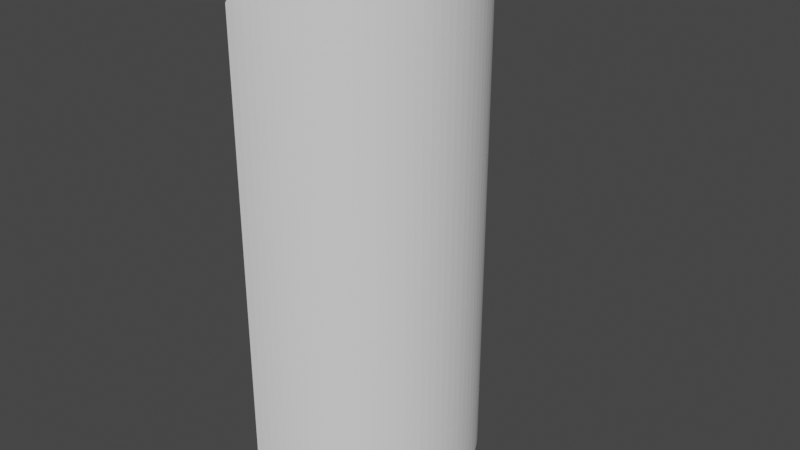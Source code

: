 # Source: HE_14.blend  (saved by Blender 3.5.10; exported with 4.5.12 LTS)
import bpy
from mathutils import Matrix  # noqa: F401  (used for matrix-valued properties, if any)

bpy.ops.wm.read_factory_settings(use_empty=True)
scene = bpy.context.scene
scene.name = 'Scene'

# ---- collections
col_collection = bpy.data.collections.new('Collection'); scene.collection.children.link(col_collection)

# ---- world
world_world = bpy.data.worlds.new('World'); scene.world = world_world
world_world.use_nodes = True; world_world.node_tree.nodes.clear()
_N = world_world.node_tree.nodes; _L = world_world.node_tree.links
n0 = _N.new('ShaderNodeOutputWorld'); n0.name = 'World Output'; n0.location = (300, 300)
n1 = _N.new('ShaderNodeBackground'); n1.name = 'Background'; n1.location = (10, 300)
n1.inputs[0].default_value = (0.05088, 0.05088, 0.05088, 1.0)
_L.new(n1.outputs[0], n0.inputs[0])
n0.is_active_output = True
world_world.color = (0.05088, 0.05088, 0.05088)
world_world.use_sun_shadow = False
world_world.sun_shadow_jitter_overblur = 0.0

# ---- meshes
me_pipe2 = bpy.data.meshes.new('pipe2')
me_pipe2.from_pydata([(0.125, 0.025, 0.0), (0.1234, 0.02495, 0.0), (0.1217, 0.02479, 0.0), (0.1202, 0.02453, 0.0), (0.1186, 0.02418, 0.0), (0.1171, 0.02373, 0.0), (0.1156, 0.02318, 0.0), (0.1142, 0.02256, 0.0), (0.1128, 0.02184, 0.0), (0.1115, 0.02105, 0.0), (0.1102, 0.02018, 0.0), (0.109, 0.01923, 0.0), (0.1079, 0.01821, 0.0), (0.1068, 0.01713, 0.0), (0.1058, 0.01598, 0.0), (0.1048, 0.01476, 0.0), (0.104, 0.0135, 0.0), (0.1032, 0.01217, 0.0), (0.1024, 0.01079, 0.0), (0.1018, 0.009371, 0.0), (0.1013, 0.007902, 0.0), (0.1008, 0.006392, 0.0), (0.1005, 0.004843, 0.0), (0.1002, 0.003259, 0.0), (0.1001, 0.001644, 0.0), (0.1, 3.062e-18, 0.0), (0.1001, -0.001644, 0.0), (0.1002, -0.003259, 0.0), (0.1005, -0.004843, 0.0), (0.1008, -0.006392, 0.0), (0.1013, -0.007902, 0.0), (0.1018, -0.009371, 0.0), (0.1024, -0.01079, 0.0), (0.1032, -0.01217, 0.0), (0.104, -0.0135, 0.0), (0.1048, -0.01476, 0.0), (0.1058, -0.01598, 0.0), (0.1068, -0.01713, 0.0), (0.1079, -0.01821, 0.0), (0.109, -0.01923, 0.0), (0.1102, -0.02018, 0.0), (0.1115, -0.02105, 0.0), (0.1128, -0.02184, 0.0), (0.1142, -0.02256, 0.0), (0.1156, -0.02318, 0.0), (0.1171, -0.02373, 0.0), (0.1186, -0.02418, 0.0), (0.1202, -0.02453, 0.0), (0.1217, -0.02479, 0.0), (0.1234, -0.02495, 0.0), (0.125, -0.025, 0.0), (0.1266, -0.02495, 0.0), (0.1283, -0.02479, 0.0), (0.1298, -0.02453, 0.0), (0.1314, -0.02418, 0.0), (0.1329, -0.02373, 0.0), (0.1344, -0.02318, 0.0), (0.1358, -0.02256, 0.0), (0.1372, -0.02184, 0.0), (0.1385, -0.02105, 0.0), (0.1398, -0.02018, 0.0), (0.141, -0.01923, 0.0), (0.1421, -0.01821, 0.0), (0.1432, -0.01713, 0.0), (0.1442, -0.01598, 0.0), (0.1452, -0.01476, 0.0), (0.146, -0.0135, 0.0), (0.1468, -0.01217, 0.0), (0.1476, -0.01079, 0.0), (0.1482, -0.009371, 0.0), (0.1487, -0.007902, 0.0), (0.1492, -0.006392, 0.0), (0.1495, -0.004843, 0.0), (0.1498, -0.003259, 0.0), (0.1499, -0.001644, 0.0), (0.15, -6.123e-18, 0.0), (0.1499, 0.001644, 0.0), (0.1498, 0.003259, 0.0), (0.1495, 0.004843, 0.0), (0.1492, 0.006392, 0.0), (0.1487, 0.007902, 0.0), (0.1482, 0.009371, 0.0), (0.1476, 0.01079, 0.0), (0.1468, 0.01217, 0.0), (0.146, 0.0135, 0.0), (0.1452, 0.01476, 0.0), (0.1442, 0.01598, 0.0), (0.1432, 0.01713, 0.0), (0.1421, 0.01821, 0.0), (0.141, 0.01923, 0.0), (0.1398, 0.02018, 0.0), (0.1385, 0.02105, 0.0), (0.1372, 0.02184, 0.0), (0.1358, 0.02256, 0.0), (0.1344, 0.02318, 0.0), (0.1329, 0.02373, 0.0), (0.1314, 0.02418, 0.0), (0.1298, 0.02453, 0.0), (0.1283, 0.02479, 0.0), (0.1266, 0.02495, 0.0), (0.125, 0.025, -1.0), (0.1234, 0.02495, -1.0), (0.1217, 0.02479, -1.0), (0.1202, 0.02453, -1.0), (0.1186, 0.02418, -1.0), (0.1171, 0.02373, -1.0), (0.1156, 0.02318, -1.0), (0.1142, 0.02256, -1.0), (0.1128, 0.02184, -1.0), (0.1115, 0.02105, -1.0), (0.1102, 0.02018, -1.0), (0.109, 0.01923, -1.0), (0.1079, 0.01821, -1.0), (0.1068, 0.01713, -1.0), (0.1058, 0.01598, -1.0), (0.1048, 0.01476, -1.0), (0.104, 0.0135, -1.0), (0.1032, 0.01217, -1.0), (0.1024, 0.01079, -1.0), (0.1018, 0.009371, -1.0), (0.1013, 0.007902, -1.0), (0.1008, 0.006392, -1.0), (0.1005, 0.004843, -1.0), (0.1002, 0.003259, -1.0), (0.1001, 0.001644, -1.0), (0.1, 3.062e-18, -1.0), (0.1001, -0.001644, -1.0), (0.1002, -0.003259, -1.0), (0.1005, -0.004843, -1.0), (0.1008, -0.006392, -1.0), (0.1013, -0.007902, -1.0), (0.1018, -0.009371, -1.0), (0.1024, -0.01079, -1.0), (0.1032, -0.01217, -1.0), (0.104, -0.0135, -1.0), (0.1048, -0.01476, -1.0), (0.1058, -0.01598, -1.0), (0.1068, -0.01713, -1.0), (0.1079, -0.01821, -1.0), (0.109, -0.01923, -1.0), (0.1102, -0.02018, -1.0), (0.1115, -0.02105, -1.0), (0.1128, -0.02184, -1.0), (0.1142, -0.02256, -1.0), (0.1156, -0.02318, -1.0), (0.1171, -0.02373, -1.0), (0.1186, -0.02418, -1.0), (0.1202, -0.02453, -1.0), (0.1217, -0.02479, -1.0), (0.1234, -0.02495, -1.0), (0.125, -0.025, -1.0), (0.1266, -0.02495, -1.0), (0.1283, -0.02479, -1.0), (0.1298, -0.02453, -1.0), (0.1314, -0.02418, -1.0), (0.1329, -0.02373, -1.0), (0.1344, -0.02318, -1.0), (0.1358, -0.02256, -1.0), (0.1372, -0.02184, -1.0), (0.1385, -0.02105, -1.0), (0.1398, -0.02018, -1.0), (0.141, -0.01923, -1.0), (0.1421, -0.01821, -1.0), (0.1432, -0.01713, -1.0), (0.1442, -0.01598, -1.0), (0.1452, -0.01476, -1.0), (0.146, -0.0135, -1.0), (0.1468, -0.01217, -1.0), (0.1476, -0.01079, -1.0), (0.1482, -0.009371, -1.0), (0.1487, -0.007902, -1.0), (0.1492, -0.006392, -1.0), (0.1495, -0.004843, -1.0), (0.1498, -0.003259, -1.0), (0.1499, -0.001644, -1.0), (0.15, -6.123e-18, -1.0), (0.1499, 0.001644, -1.0), (0.1498, 0.003259, -1.0), (0.1495, 0.004843, -1.0), (0.1492, 0.006392, -1.0), (0.1487, 0.007902, -1.0), (0.1482, 0.009371, -1.0), (0.1476, 0.01079, -1.0), (0.1468, 0.01217, -1.0), (0.146, 0.0135, -1.0), (0.1452, 0.01476, -1.0), (0.1442, 0.01598, -1.0), (0.1432, 0.01713, -1.0), (0.1421, 0.01821, -1.0), (0.141, 0.01923, -1.0), (0.1398, 0.02018, -1.0), (0.1385, 0.02105, -1.0), (0.1372, 0.02184, -1.0), (0.1358, 0.02256, -1.0), (0.1344, 0.02318, -1.0), (0.1329, 0.02373, -1.0), (0.1314, 0.02418, -1.0), (0.1298, 0.02453, -1.0), (0.1283, 0.02479, -1.0), (0.1266, 0.02495, -1.0)], [], [(77, 78, 79, 80, 81, 82, 83, 84, 85, 86, 87, 88, 89, 90, 91, 92, 93, 94, 95, 96, 97, 98, 99, 0, 1, 2, 3, 4, 5, 6, 7, 8, 9, 10, 11, 12, 13, 14, 15, 16, 17, 18, 19, 20, 21, 22, 23, 24, 25, 26, 27, 28, 29, 30, 31, 32, 33, 34, 35, 36, 37, 38, 39, 40, 41, 42, 43, 44, 45, 46, 47, 48, 49, 50, 51, 52, 53, 54, 55, 56, 57, 58, 59, 60, 61, 62, 63, 64, 65, 66, 67, 68, 69, 70, 71, 72, 73, 74, 75, 76), (177, 176, 175, 174, 173, 172, 171, 170, 169, 168, 167, 166, 165, 164, 163, 162, 161, 160, 159, 158, 157, 156, 155, 154, 153, 152, 151, 150, 149, 148, 147, 146, 145, 144, 143, 142, 141, 140, 139, 138, 137, 136, 135, 134, 133, 132, 131, 130, 129, 128, 127, 126, 125, 124, 123, 122, 121, 120, 119, 118, 117, 116, 115, 114, 113, 112, 111, 110, 109, 108, 107, 106, 105, 104, 103, 102, 101, 100, 199, 198, 197, 196, 195, 194, 193, 192, 191, 190, 189, 188, 187, 186, 185, 184, 183, 182, 181, 180, 179, 178), (1, 0, 100, 101), (0, 99, 199, 100), (2, 1, 101, 102), (99, 98, 198, 199), (3, 2, 102, 103), (98, 97, 197, 198), (4, 3, 103, 104), (97, 96, 196, 197), (5, 4, 104, 105), (96, 95, 195, 196), (6, 5, 105, 106), (95, 94, 194, 195), (7, 6, 106, 107), (94, 93, 193, 194), (8, 7, 107, 108), (93, 92, 192, 193), (9, 8, 108, 109), (92, 91, 191, 192), (10, 9, 109, 110), (91, 90, 190, 191), (11, 10, 110, 111), (90, 89, 189, 190), (12, 11, 111, 112), (89, 88, 188, 189), (13, 12, 112, 113), (88, 87, 187, 188), (14, 13, 113, 114), (87, 86, 186, 187), (15, 14, 114, 115), (86, 85, 185, 186), (85, 84, 184, 185), (16, 15, 115, 116), (84, 83, 183, 184), (17, 16, 116, 117), (83, 82, 182, 183), (18, 17, 117, 118), (82, 81, 181, 182), (19, 18, 118, 119), (81, 80, 180, 181), (20, 19, 119, 120), (80, 79, 179, 180), (21, 20, 120, 121), (79, 78, 178, 179), (22, 21, 121, 122), (78, 77, 177, 178), (23, 22, 122, 123), (77, 76, 176, 177), (24, 23, 123, 124), (76, 75, 175, 176), (25, 24, 124, 125), (26, 25, 125, 126), (75, 74, 174, 175), (74, 73, 173, 174), (27, 26, 126, 127), (73, 72, 172, 173), (28, 27, 127, 128), (72, 71, 171, 172), (29, 28, 128, 129), (71, 70, 170, 171), (30, 29, 129, 130), (70, 69, 169, 170), (31, 30, 130, 131), (69, 68, 168, 169), (32, 31, 131, 132), (68, 67, 167, 168), (33, 32, 132, 133), (67, 66, 166, 167), (34, 33, 133, 134), (66, 65, 165, 166), (35, 34, 134, 135), (65, 64, 164, 165), (36, 35, 135, 136), (64, 63, 163, 164), (37, 36, 136, 137), (63, 62, 162, 163), (38, 37, 137, 138), (62, 61, 161, 162), (39, 38, 138, 139), (61, 60, 160, 161), (40, 39, 139, 140), (60, 59, 159, 160), (41, 40, 140, 141), (59, 58, 158, 159), (42, 41, 141, 142), (58, 57, 157, 158), (43, 42, 142, 143), (57, 56, 156, 157), (44, 43, 143, 144), (56, 55, 155, 156), (45, 44, 144, 145), (55, 54, 154, 155), (46, 45, 145, 146), (54, 53, 153, 154), (47, 46, 146, 147), (53, 52, 152, 153), (48, 47, 147, 148), (52, 51, 151, 152), (49, 48, 148, 149), (50, 49, 149, 150), (51, 50, 150, 151)])
_uv = me_pipe2.uv_layers.new(name='UVMap')
_uv.uv.foreach_set('vector', [0.7778, 0.0, 0.7879, 0.0, 0.798, 0.0, 0.8081, 0.0, 0.8182, 0.0, 0.8283, 0.0, 0.8384, 0.0, 0.8485, 0.0, 0.8586, 0.0, 0.8687, 0.0, 0.8788, 0.0, 0.8889, 0.0, 0.899, 0.0, 0.9091, 0.0, 0.9192, 0.0, 0.9293, 0.0, 0.9394, 0.0, 0.9495, 0.0, 0.9596, 0.0, 0.9697, 0.0, 0.9798, 0.0, 0.9899, 0.0, 1.0, 0.0, 0.0, 0.0, 0.0101, 0.0, 0.0202, 0.0, 0.0303, 0.0, 0.0404, 0.0, 0.05051, 0.0, 0.06061, 0.0, 0.07071, 0.0, 0.08081, 0.0, 0.09091, 0.0, 0.101, 0.0, 0.1111, 0.0, 0.1212, 0.0, 0.1313, 0.0, 0.1414, 0.0, 0.1515, 0.0, 0.1616, 0.0, 0.1717, 0.0, 0.1818, 0.0, 0.1919, 0.0, 0.202, 0.0, 0.2121, 0.0, 0.2222, 0.0, 0.2323, 0.0, 0.2424, 0.0, 0.2525, 0.0, 0.2626, 0.0, 0.2727, 0.0, 0.2828, 0.0, 0.2929, 0.0, 0.303, 0.0, 0.3131, 0.0, 0.3232, 0.0, 0.3333, 0.0, 0.3434, 0.0, 0.3535, 0.0, 0.3636, 0.0, 0.3737, 0.0, 0.3838, 0.0, 0.3939, 0.0, 0.404, 0.0, 0.4141, 0.0, 0.4242, 0.0, 0.4343, 0.0, 0.4444, 0.0, 0.4545, 0.0, 0.4646, 0.0, 0.4747, 0.0, 0.4848, 0.0, 0.4949, 0.0, 0.5051, 0.0, 0.5152, 0.0, 0.5253, 0.0, 0.5354, 0.0, 0.5455, 0.0, 0.5556, 0.0, 0.5657, 0.0, 0.5758, 0.0, 0.5859, 0.0, 0.596, 0.0, 0.6061, 0.0, 0.6162, 0.0, 0.6263, 0.0, 0.6364, 0.0, 0.6465, 0.0, 0.6566, 0.0, 0.6667, 0.0, 0.6768, 0.0, 0.6869, 0.0, 0.697, 0.0, 0.7071, 0.0, 0.7172, 0.0, 0.7273, 0.0, 0.7374, 0.0, 0.7475, 0.0, 0.7576, 0.0, 0.7677, 0.0, 0.7778, 0.0, 0.7677, 0.0, 0.7576, 0.0, 0.7475, 0.0, 0.7374, 0.0, 0.7273, 0.0, 0.7172, 0.0, 0.7071, 0.0, 0.697, 0.0, 0.6869, 0.0, 0.6768, 0.0, 0.6667, 0.0, 0.6566, 0.0, 0.6465, 0.0, 0.6364, 0.0, 0.6263, 0.0, 0.6162, 0.0, 0.6061, 0.0, 0.596, 0.0, 0.5859, 0.0, 0.5758, 0.0, 0.5657, 0.0, 0.5556, 0.0, 0.5455, 0.0, 0.5354, 0.0, 0.5253, 0.0, 0.5152, 0.0, 0.5051, 0.0, 0.4949, 0.0, 0.4848, 0.0, 0.4747, 0.0, 0.4646, 0.0, 0.4545, 0.0, 0.4444, 0.0, 0.4343, 0.0, 0.4242, 0.0, 0.4141, 0.0, 0.404, 0.0, 0.3939, 0.0, 0.3838, 0.0, 0.3737, 0.0, 0.3636, 0.0, 0.3535, 0.0, 0.3434, 0.0, 0.3333, 0.0, 0.3232, 0.0, 0.3131, 0.0, 0.303, 0.0, 0.2929, 0.0, 0.2828, 0.0, 0.2727, 0.0, 0.2626, 0.0, 0.2525, 0.0, 0.2424, 0.0, 0.2323, 0.0, 0.2222, 0.0, 0.2121, 0.0, 0.202, 0.0, 0.1919, 0.0, 0.1818, 0.0, 0.1717, 0.0, 0.1616, 0.0, 0.1515, 0.0, 0.1414, 0.0, 0.1313, 0.0, 0.1212, 0.0, 0.1111, 0.0, 0.101, 0.0, 0.09091, 0.0, 0.08081, 0.0, 0.07071, 0.0, 0.06061, 0.0, 0.05051, 0.0, 0.0404, 0.0, 0.0303, 0.0, 0.0202, 0.0, 0.0101, 0.0, 0.0, 0.0, 1.0, 0.0, 0.9899, 0.0, 0.9798, 0.0, 0.9697, 0.0, 0.9596, 0.0, 0.9495, 0.0, 0.9394, 0.0, 0.9293, 0.0, 0.9192, 0.0, 0.9091, 0.0, 0.899, 0.0, 0.8889, 0.0, 0.8788, 0.0, 0.8687, 0.0, 0.8586, 0.0, 0.8485, 0.0, 0.8384, 0.0, 0.8283, 0.0, 0.8182, 0.0, 0.8081, 0.0, 0.798, 0.0, 0.7879, 0.0, 0.0101, 0.0, 0.0, 0.0, 0.0, 0.0, 0.0101, 0.0, 0.0, 0.0, 1.0, 0.0, 1.0, 0.0, 0.0, 0.0, 0.0202, 0.0, 0.0101, 0.0, 0.0101, 0.0, 0.0202, 0.0, 1.0, 0.0, 0.9899, 0.0, 0.9899, 0.0, 1.0, 0.0, 0.0303, 0.0, 0.0202, 0.0, 0.0202, 0.0, 0.0303, 0.0, 0.9899, 0.0, 0.9798, 0.0, 0.9798, 0.0, 0.9899, 0.0, 0.0404, 0.0, 0.0303, 0.0, 0.0303, 0.0, 0.0404, 0.0, 0.9798, 0.0, 0.9697, 0.0, 0.9697, 0.0, 0.9798, 0.0, 0.05051, 0.0, 0.0404, 0.0, 0.0404, 0.0, 0.05051, 0.0, 0.9697, 0.0, 0.9596, 0.0, 0.9596, 0.0, 0.9697, 0.0, 0.06061, 0.0, 0.05051, 0.0, 0.05051, 0.0, 0.06061, 0.0, 0.9596, 0.0, 0.9495, 0.0, 0.9495, 0.0, 0.9596, 0.0, 0.07071, 0.0, 0.06061, 0.0, 0.06061, 0.0, 0.07071, 0.0, 0.9495, 0.0, 0.9394, 0.0, 0.9394, 0.0, 0.9495, 0.0, 0.08081, 0.0, 0.07071, 0.0, 0.07071, 0.0, 0.08081, 0.0, 0.9394, 0.0, 0.9293, 0.0, 0.9293, 0.0, 0.9394, 0.0, 0.09091, 0.0, 0.08081, 0.0, 0.08081, 0.0, 0.09091, 0.0, 0.9293, 0.0, 0.9192, 0.0, 0.9192, 0.0, 0.9293, 0.0, 0.101, 0.0, 0.09091, 0.0, 0.09091, 0.0, 0.101, 0.0, 0.9192, 0.0, 0.9091, 0.0, 0.9091, 0.0, 0.9192, 0.0, 0.1111, 0.0, 0.101, 0.0, 0.101, 0.0, 0.1111, 0.0, 0.9091, 0.0, 0.899, 0.0, 0.899, 0.0, 0.9091, 0.0, 0.1212, 0.0, 0.1111, 0.0, 0.1111, 0.0, 0.1212, 0.0, 0.899, 0.0, 0.8889, 0.0, 0.8889, 0.0, 0.899, 0.0, 0.1313, 0.0, 0.1212, 0.0, 0.1212, 0.0, 0.1313, 0.0, 0.8889, 0.0, 0.8788, 0.0, 0.8788, 0.0, 0.8889, 0.0, 0.1414, 0.0, 0.1313, 0.0, 0.1313, 0.0, 0.1414, 0.0, 0.8788, 0.0, 0.8687, 0.0, 0.8687, 0.0, 0.8788, 0.0, 0.1515, 0.0, 0.1414, 0.0, 0.1414, 0.0, 0.1515, 0.0, 0.8687, 0.0, 0.8586, 0.0, 0.8586, 0.0, 0.8687, 0.0, 0.8586, 0.0, 0.8485, 0.0, 0.8485, 0.0, 0.8586, 0.0, 0.1616, 0.0, 0.1515, 0.0, 0.1515, 0.0, 0.1616, 0.0, 0.8485, 0.0, 0.8384, 0.0, 0.8384, 0.0, 0.8485, 0.0, 0.1717, 0.0, 0.1616, 0.0, 0.1616, 0.0, 0.1717, 0.0, 0.8384, 0.0, 0.8283, 0.0, 0.8283, 0.0, 0.8384, 0.0, 0.1818, 0.0, 0.1717, 0.0, 0.1717, 0.0, 0.1818, 0.0, 0.8283, 0.0, 0.8182, 0.0, 0.8182, 0.0, 0.8283, 0.0, 0.1919, 0.0, 0.1818, 0.0, 0.1818, 0.0, 0.1919, 0.0, 0.8182, 0.0, 0.8081, 0.0, 0.8081, 0.0, 0.8182, 0.0, 0.202, 0.0, 0.1919, 0.0, 0.1919, 0.0, 0.202, 0.0, 0.8081, 0.0, 0.798, 0.0, 0.798, 0.0, 0.8081, 0.0, 0.2121, 0.0, 0.202, 0.0, 0.202, 0.0, 0.2121, 0.0, 0.798, 0.0, 0.7879, 0.0, 0.7879, 0.0, 0.798, 0.0, 0.2222, 0.0, 0.2121, 0.0, 0.2121, 0.0, 0.2222, 0.0, 0.7879, 0.0, 0.7778, 0.0, 0.7778, 0.0, 0.7879, 0.0, 0.2323, 0.0, 0.2222, 0.0, 0.2222, 0.0, 0.2323, 0.0, 0.7778, 0.0, 0.7677, 0.0, 0.7677, 0.0, 0.7778, 0.0, 0.2424, 0.0, 0.2323, 0.0, 0.2323, 0.0, 0.2424, 0.0, 0.7677, 0.0, 0.7576, 0.0, 0.7576, 0.0, 0.7677, 0.0, 0.2525, 0.0, 0.2424, 0.0, 0.2424, 0.0, 0.2525, 0.0, 0.2626, 0.0, 0.2525, 0.0, 0.2525, 0.0, 0.2626, 0.0, 0.7576, 0.0, 0.7475, 0.0, 0.7475, 0.0, 0.7576, 0.0, 0.7475, 0.0, 0.7374, 0.0, 0.7374, 0.0, 0.7475, 0.0, 0.2727, 0.0, 0.2626, 0.0, 0.2626, 0.0, 0.2727, 0.0, 0.7374, 0.0, 0.7273, 0.0, 0.7273, 0.0, 0.7374, 0.0, 0.2828, 0.0, 0.2727, 0.0, 0.2727, 0.0, 0.2828, 0.0, 0.7273, 0.0, 0.7172, 0.0, 0.7172, 0.0, 0.7273, 0.0, 0.2929, 0.0, 0.2828, 0.0, 0.2828, 0.0, 0.2929, 0.0, 0.7172, 0.0, 0.7071, 0.0, 0.7071, 0.0, 0.7172, 0.0, 0.303, 0.0, 0.2929, 0.0, 0.2929, 0.0, 0.303, 0.0, 0.7071, 0.0, 0.697, 0.0, 0.697, 0.0, 0.7071, 0.0, 0.3131, 0.0, 0.303, 0.0, 0.303, 0.0, 0.3131, 0.0, 0.697, 0.0, 0.6869, 0.0, 0.6869, 0.0, 0.697, 0.0, 0.3232, 0.0, 0.3131, 0.0, 0.3131, 0.0, 0.3232, 0.0, 0.6869, 0.0, 0.6768, 0.0, 0.6768, 0.0, 0.6869, 0.0, 0.3333, 0.0, 0.3232, 0.0, 0.3232, 0.0, 0.3333, 0.0, 0.6768, 0.0, 0.6667, 0.0, 0.6667, 0.0, 0.6768, 0.0, 0.3434, 0.0, 0.3333, 0.0, 0.3333, 0.0, 0.3434, 0.0, 0.6667, 0.0, 0.6566, 0.0, 0.6566, 0.0, 0.6667, 0.0, 0.3535, 0.0, 0.3434, 0.0, 0.3434, 0.0, 0.3535, 0.0, 0.6566, 0.0, 0.6465, 0.0, 0.6465, 0.0, 0.6566, 0.0, 0.3636, 0.0, 0.3535, 0.0, 0.3535, 0.0, 0.3636, 0.0, 0.6465, 0.0, 0.6364, 0.0, 0.6364, 0.0, 0.6465, 0.0, 0.3737, 0.0, 0.3636, 0.0, 0.3636, 0.0, 0.3737, 0.0, 0.6364, 0.0, 0.6263, 0.0, 0.6263, 0.0, 0.6364, 0.0, 0.3838, 0.0, 0.3737, 0.0, 0.3737, 0.0, 0.3838, 0.0, 0.6263, 0.0, 0.6162, 0.0, 0.6162, 0.0, 0.6263, 0.0, 0.3939, 0.0, 0.3838, 0.0, 0.3838, 0.0, 0.3939, 0.0, 0.6162, 0.0, 0.6061, 0.0, 0.6061, 0.0, 0.6162, 0.0, 0.404, 0.0, 0.3939, 0.0, 0.3939, 0.0, 0.404, 0.0, 0.6061, 0.0, 0.596, 0.0, 0.596, 0.0, 0.6061, 0.0, 0.4141, 0.0, 0.404, 0.0, 0.404, 0.0, 0.4141, 0.0, 0.596, 0.0, 0.5859, 0.0, 0.5859, 0.0, 0.596, 0.0, 0.4242, 0.0, 0.4141, 0.0, 0.4141, 0.0, 0.4242, 0.0, 0.5859, 0.0, 0.5758, 0.0, 0.5758, 0.0, 0.5859, 0.0, 0.4343, 0.0, 0.4242, 0.0, 0.4242, 0.0, 0.4343, 0.0, 0.5758, 0.0, 0.5657, 0.0, 0.5657, 0.0, 0.5758, 0.0, 0.4444, 0.0, 0.4343, 0.0, 0.4343, 0.0, 0.4444, 0.0, 0.5657, 0.0, 0.5556, 0.0, 0.5556, 0.0, 0.5657, 0.0, 0.4545, 0.0, 0.4444, 0.0, 0.4444, 0.0, 0.4545, 0.0, 0.5556, 0.0, 0.5455, 0.0, 0.5455, 0.0, 0.5556, 0.0, 0.4646, 0.0, 0.4545, 0.0, 0.4545, 0.0, 0.4646, 0.0, 0.5455, 0.0, 0.5354, 0.0, 0.5354, 0.0, 0.5455, 0.0, 0.4747, 0.0, 0.4646, 0.0, 0.4646, 0.0, 0.4747, 0.0, 0.5354, 0.0, 0.5253, 0.0, 0.5253, 0.0, 0.5354, 0.0, 0.4848, 0.0, 0.4747, 0.0, 0.4747, 0.0, 0.4848, 0.0, 0.5253, 0.0, 0.5152, 0.0, 0.5152, 0.0, 0.5253, 0.0, 0.4949, 0.0, 0.4848, 0.0, 0.4848, 0.0, 0.4949, 0.0, 0.5051, 0.0, 0.4949, 0.0, 0.4949, 0.0, 0.5051, 0.0, 0.5152, 0.0, 0.5051, 0.0, 0.5051, 0.0, 0.5152, 0.0])
me_pipe2.update()
me_inlet_001 = bpy.data.meshes.new('inlet.001')
me_inlet_001.from_pydata([(0.0, -0.94, -0.29), (0.0, -0.99, -0.29), (0.001644, -0.9899, -0.29), (0.003259, -0.9898, -0.29), (0.004843, -0.9895, -0.29), (0.006392, -0.9892, -0.29), (0.007902, -0.9887, -0.29), (0.009371, -0.9882, -0.29), (0.01079, -0.9876, -0.29), (0.01217, -0.9868, -0.29), (0.0135, -0.986, -0.29), (0.01476, -0.9852, -0.29), (0.01598, -0.9842, -0.29), (0.01713, -0.9832, -0.29), (0.01821, -0.9821, -0.29), (0.01923, -0.981, -0.29), (0.02018, -0.9798, -0.29), (0.02105, -0.9785, -0.29), (0.02184, -0.9772, -0.29), (0.02256, -0.9758, -0.29), (0.02318, -0.9744, -0.29), (0.02373, -0.9729, -0.29), (0.02418, -0.9714, -0.29), (0.02453, -0.9698, -0.29), (0.02479, -0.9683, -0.29), (0.02495, -0.9666, -0.29), (0.025, -0.965, -0.29), (0.02495, -0.9634, -0.29), (0.02479, -0.9617, -0.29), (0.02453, -0.9602, -0.29), (0.02418, -0.9586, -0.29), (0.02373, -0.9571, -0.29), (0.02318, -0.9556, -0.29), (0.02256, -0.9542, -0.29), (0.02184, -0.9528, -0.29), (0.02105, -0.9515, -0.29), (0.02018, -0.9502, -0.29), (0.01923, -0.949, -0.29), (0.01821, -0.9479, -0.29), (0.01713, -0.9468, -0.29), (0.01598, -0.9458, -0.29), (0.01476, -0.9448, -0.29), (0.0135, -0.944, -0.29), (0.01217, -0.9432, -0.29), (0.01079, -0.9424, -0.29), (0.009371, -0.9418, -0.29), (0.007902, -0.9413, -0.29), (0.006392, -0.9408, -0.29), (0.004843, -0.9405, -0.29), (0.003259, -0.9402, -0.29), (0.001644, -0.9401, -0.29), (0.001644, -0.9401, -0.2499), (0.0, -0.94, -0.25), (0.003259, -0.9402, -0.2499), (0.004843, -0.9405, -0.2498), (0.006392, -0.9408, -0.2498), (0.007902, -0.9413, -0.2497), (0.009371, -0.9418, -0.2497), (0.01079, -0.9424, -0.2497), (0.01217, -0.9432, -0.2496), (0.0135, -0.944, -0.2496), (0.01476, -0.9448, -0.2495), (0.01598, -0.9458, -0.2495), (0.01644, -0.9462, -0.2495), (0.01713, -0.9468, -0.2494), (0.01821, -0.9479, -0.2493), (0.01923, -0.949, -0.2492), (0.02018, -0.9502, -0.2491), (0.02105, -0.9515, -0.249), (0.02184, -0.9528, -0.2489), (0.02256, -0.9542, -0.2489), (0.02318, -0.9556, -0.2488), (0.02373, -0.9571, -0.2488), (0.02418, -0.9586, -0.2487), (0.02453, -0.9602, -0.2487), (0.02479, -0.9617, -0.2487), (0.02495, -0.9634, -0.2486), (0.025, -0.965, -0.2486), (0.02495, -0.9666, -0.2486), (0.02479, -0.9683, -0.2487), (0.02453, -0.9698, -0.2487), (0.02418, -0.9714, -0.2487), (0.02373, -0.9729, -0.2488), (0.02318, -0.9744, -0.2488), (0.02256, -0.9758, -0.2489), (0.02184, -0.9772, -0.2489), (0.02105, -0.9785, -0.249), (0.02018, -0.9798, -0.2491), (0.01923, -0.981, -0.2492), (0.01821, -0.9821, -0.2493), (0.01713, -0.9832, -0.2494), (0.01644, -0.9838, -0.2495), (0.01598, -0.9842, -0.2495), (0.01476, -0.9852, -0.2495), (0.0135, -0.986, -0.2496), (0.01217, -0.9868, -0.2496), (0.01079, -0.9876, -0.2497), (0.009371, -0.9882, -0.2497), (0.007902, -0.9887, -0.2497), (0.006392, -0.9892, -0.2498), (0.004843, -0.9895, -0.2498), (0.003259, -0.9898, -0.2499), (0.0, -0.99, -0.25), (0.001644, -0.9899, -0.2499), (0.0, -0.01, 0.29), (0.0, -0.06, 0.29), (0.001644, -0.05995, 0.29), (0.003259, -0.05979, 0.29), (0.004843, -0.05953, 0.29), (0.006392, -0.05918, 0.29), (0.007902, -0.05873, 0.29), (0.009371, -0.05818, 0.29), (0.01079, -0.05756, 0.29), (0.01217, -0.05684, 0.29), (0.0135, -0.05605, 0.29), (0.01476, -0.05518, 0.29), (0.01598, -0.05423, 0.29), (0.01713, -0.05321, 0.29), (0.01821, -0.05213, 0.29), (0.01923, -0.05098, 0.29), (0.02018, -0.04976, 0.29), (0.02105, -0.0485, 0.29), (0.02184, -0.04717, 0.29), (0.02256, -0.04579, 0.29), (0.02318, -0.04437, 0.29), (0.02373, -0.0429, 0.29), (0.02418, -0.04139, 0.29), (0.02453, -0.03984, 0.29), (0.02479, -0.03826, 0.29), (0.02495, -0.03664, 0.29), (0.025, -0.035, 0.29), (0.02495, -0.03336, 0.29), (0.02479, -0.03174, 0.29), (0.02453, -0.03016, 0.29), (0.02418, -0.02861, 0.29), (0.02373, -0.0271, 0.29), (0.02318, -0.02563, 0.29), (0.02256, -0.02421, 0.29), (0.02184, -0.02283, 0.29), (0.02105, -0.0215, 0.29), (0.02018, -0.02024, 0.29), (0.01923, -0.01902, 0.29), (0.01821, -0.01787, 0.29), (0.01713, -0.01679, 0.29), (0.01598, -0.01577, 0.29), (0.01476, -0.01482, 0.29), (0.0135, -0.01395, 0.29), (0.01217, -0.01316, 0.29), (0.01079, -0.01244, 0.29), (0.009371, -0.01182, 0.29), (0.007902, -0.01127, 0.29), (0.006392, -0.01082, 0.29), (0.004843, -0.01047, 0.29), (0.003259, -0.01021, 0.29), (0.001644, -0.01005, 0.29), (0.001644, -0.01005, 0.2499), (0.0, -0.01, 0.25), (0.003259, -0.01021, 0.2499), (0.004843, -0.01047, 0.2498), (0.006392, -0.01082, 0.2498), (0.007902, -0.01127, 0.2497), (0.009371, -0.01182, 0.2497), (0.01079, -0.01244, 0.2497), (0.01217, -0.01316, 0.2496), (0.0135, -0.01395, 0.2496), (0.01476, -0.01482, 0.2495), (0.01598, -0.01577, 0.2495), (0.01713, -0.01679, 0.2494), (0.01644, -0.01618, 0.2495), (0.01821, -0.01787, 0.2493), (0.01923, -0.01902, 0.2492), (0.02018, -0.02024, 0.2491), (0.02105, -0.0215, 0.249), (0.02184, -0.02283, 0.2489), (0.02256, -0.02421, 0.2489), (0.02318, -0.02563, 0.2488), (0.02373, -0.0271, 0.2488), (0.02418, -0.02861, 0.2487), (0.02453, -0.03016, 0.2487), (0.02479, -0.03174, 0.2487), (0.02495, -0.03336, 0.2486), (0.025, -0.035, 0.2486), (0.02495, -0.03664, 0.2486), (0.02479, -0.03826, 0.2487), (0.02453, -0.03984, 0.2487), (0.02418, -0.04139, 0.2487), (0.02373, -0.0429, 0.2488), (0.02318, -0.04437, 0.2488), (0.02256, -0.04579, 0.2489), (0.02184, -0.04717, 0.2489), (0.02105, -0.0485, 0.249), (0.02018, -0.04976, 0.2491), (0.01923, -0.05098, 0.2492), (0.01821, -0.05213, 0.2493), (0.01713, -0.05321, 0.2494), (0.01598, -0.05423, 0.2495), (0.01644, -0.05382, 0.2495), (0.01476, -0.05518, 0.2495), (0.0135, -0.05605, 0.2496), (0.01217, -0.05684, 0.2496), (0.01079, -0.05756, 0.2497), (0.009371, -0.05818, 0.2497), (0.007902, -0.05873, 0.2497), (0.006392, -0.05918, 0.2498), (0.004843, -0.05953, 0.2498), (0.003259, -0.05979, 0.2499), (0.0, -0.06, 0.25), (0.001644, -0.05995, 0.2499), (0.0, 5.96e-08, -0.25), (0.0, 0.0, 0.25), (0.01644, 0.0, 0.2495), (0.03259, 0.0, 0.2479), (0.04843, 0.0, 0.2453), (0.06392, 0.0, 0.2418), (0.07902, 0.0, 0.2373), (0.09371, 0.0, 0.2318), (0.1079, 0.0, 0.2256), (0.1217, 0.0, 0.2184), (0.135, 0.0, 0.2105), (0.1476, 0.0, 0.2018), (0.1598, 0.0, 0.1923), (0.1713, 0.0, 0.1821), (0.1821, 0.0, 0.1713), (0.1923, 0.0, 0.1598), (0.2018, 0.0, 0.1476), (0.2105, 0.0, 0.135), (0.2184, 0.0, 0.1217), (0.2256, 0.0, 0.1079), (0.2318, 0.0, 0.09371), (0.2373, 0.0, 0.07902), (0.2418, 0.0, 0.06392), (0.2453, 0.0, 0.04843), (0.2479, 0.0, 0.03259), (0.2495, 0.0, 0.01644), (0.25, 0.0, 4.47e-08), (0.2495, 0.0, -0.01644), (0.2479, 0.0, -0.03259), (0.2453, 0.0, -0.04843), (0.2418, 0.0, -0.06391), (0.2373, 0.0, -0.07902), (0.2318, 0.0, -0.09371), (0.2256, 0.0, -0.1079), (0.2184, 0.0, -0.1217), (0.2105, 5.96e-08, -0.135), (0.2018, 5.96e-08, -0.1476), (0.1923, 5.96e-08, -0.1598), (0.1821, 5.96e-08, -0.1713), (0.1713, 5.96e-08, -0.1821), (0.1598, 5.96e-08, -0.1923), (0.1476, 5.96e-08, -0.2018), (0.135, 5.96e-08, -0.2105), (0.1217, 5.96e-08, -0.2184), (0.1079, 5.96e-08, -0.2256), (0.09371, 5.96e-08, -0.2318), (0.07902, 5.96e-08, -0.2373), (0.06392, 5.96e-08, -0.2418), (0.04843, 5.96e-08, -0.2453), (0.03259, 5.96e-08, -0.2479), (0.01644, 5.96e-08, -0.2495), (0.0, -1.0, -0.25), (0.0, -1.0, 0.25), (0.01644, -1.0, 0.2495), (0.03259, -1.0, 0.2479), (0.04843, -1.0, 0.2453), (0.06392, -1.0, 0.2418), (0.07902, -1.0, 0.2373), (0.09371, -1.0, 0.2318), (0.1079, -1.0, 0.2256), (0.1217, -1.0, 0.2184), (0.135, -1.0, 0.2105), (0.1476, -1.0, 0.2018), (0.1598, -1.0, 0.1923), (0.1713, -1.0, 0.1821), (0.1821, -1.0, 0.1713), (0.1923, -1.0, 0.1598), (0.2018, -1.0, 0.1476), (0.2105, -1.0, 0.135), (0.2184, -1.0, 0.1217), (0.2256, -1.0, 0.1079), (0.2318, -1.0, 0.09371), (0.2373, -1.0, 0.07902), (0.2418, -1.0, 0.06391), (0.2453, -1.0, 0.04843), (0.2479, -1.0, 0.03259), (0.2495, -1.0, 0.01644), (0.25, -1.0, -4.47e-08), (0.2495, -1.0, -0.01644), (0.2479, -1.0, -0.03259), (0.2453, -1.0, -0.04843), (0.2418, -1.0, -0.06392), (0.2373, -1.0, -0.07902), (0.2318, -1.0, -0.09371), (0.2256, -1.0, -0.1079), (0.2184, -1.0, -0.1217), (0.2105, -1.0, -0.135), (0.2018, -1.0, -0.1476), (0.1923, -1.0, -0.1598), (0.1821, -1.0, -0.1713), (0.1713, -1.0, -0.1821), (0.1598, -1.0, -0.1923), (0.1476, -1.0, -0.2018), (0.135, -1.0, -0.2105), (0.1217, -1.0, -0.2184), (0.1079, -1.0, -0.2256), (0.09371, -1.0, -0.2318), (0.07902, -1.0, -0.2373), (0.06392, -1.0, -0.2418), (0.04843, -1.0, -0.2453), (0.03259, -1.0, -0.2479), (0.01644, -1.0, -0.2495), (0.01644, -0.05382, 0.2495), (0.01713, -0.05321, 0.2494), (0.01644, -0.01618, 0.2495), (0.01821, -0.05213, 0.2493), (0.01821, -0.01787, 0.2493), (0.01923, -0.05098, 0.2492), (0.01713, -0.01679, 0.2494), (0.02018, -0.04976, 0.2491), (0.02018, -0.02024, 0.2491), (0.02184, -0.04717, 0.2489), (0.02184, -0.02283, 0.2489), (0.02105, -0.04849, 0.249), (0.02105, -0.0215, 0.249), (0.01923, -0.01902, 0.2492), (0.02318, -0.04437, 0.2488), (0.02418, -0.04139, 0.2487), (0.02373, -0.0271, 0.2488), (0.02373, -0.0429, 0.2488), (0.02318, -0.02563, 0.2488), (0.02453, -0.03016, 0.2487), (0.025, -0.035, 0.2486), (0.02495, -0.03664, 0.2486), (0.02495, -0.03336, 0.2486), (0.02453, -0.03984, 0.2487), (0.02479, -0.03826, 0.2487), (0.02479, -0.03174, 0.2487), (0.02418, -0.02861, 0.2487), (0.02256, -0.02421, 0.2489), (0.02256, -0.04579, 0.2489), (0.0, -0.06, 0.25), (0.003259, -0.05979, 0.2499), (0.001644, -0.05995, 0.2499), (0.001644, -0.01005, 0.2499), (0.0, -0.01, 0.25), (0.004843, -0.05953, 0.2498), (0.006392, -0.05918, 0.2498), (0.007902, -0.05873, 0.2497), (0.007902, -0.01127, 0.2497), (0.006392, -0.01082, 0.2498), (0.004843, -0.01047, 0.2498), (0.003259, -0.01021, 0.2499), (0.009371, -0.05818, 0.2497), (0.01217, -0.05684, 0.2496), (0.01079, -0.05756, 0.2497), (0.01598, -0.01577, 0.2495), (0.01476, -0.01482, 0.2495), (0.01476, -0.05518, 0.2495), (0.0135, -0.01395, 0.2496), (0.0135, -0.05605, 0.2496), (0.01217, -0.01316, 0.2496), (0.01079, -0.01244, 0.2497), (0.009371, -0.01182, 0.2497), (0.01598, -0.05423, 0.2495), (0.01644, -0.9462, -0.2495), (0.01644, -0.9838, -0.2495), (0.01598, -0.9458, -0.2495), (0.0, -0.94, -0.25), (0.003259, -0.9898, -0.2499), (0.001644, -0.9899, -0.2499), (0.0, -0.99, -0.25), (0.001644, -0.9401, -0.2499), (0.004843, -0.9405, -0.2498), (0.006392, -0.9408, -0.2498), (0.006392, -0.9892, -0.2498), (0.004843, -0.9895, -0.2498), (0.007902, -0.9887, -0.2497), (0.003259, -0.9402, -0.2499), (0.007902, -0.9413, -0.2497), (0.009371, -0.9418, -0.2497), (0.01217, -0.9432, -0.2496), (0.01079, -0.9424, -0.2497), (0.01598, -0.9842, -0.2495), (0.0135, -0.986, -0.2496), (0.01476, -0.9852, -0.2495), (0.01476, -0.9448, -0.2495), (0.009371, -0.9882, -0.2497), (0.01079, -0.9876, -0.2497), (0.01217, -0.9868, -0.2496), (0.0135, -0.944, -0.2496), (0.01713, -0.9468, -0.2494), (0.01821, -0.9821, -0.2493), (0.01821, -0.9479, -0.2493), (0.01713, -0.9832, -0.2494), (0.02018, -0.9798, -0.2491), (0.02018, -0.9502, -0.2491), (0.02184, -0.9772, -0.2489), (0.02184, -0.9528, -0.2489), (0.02105, -0.9785, -0.249), (0.02105, -0.9515, -0.249), (0.01923, -0.981, -0.2492), (0.01923, -0.949, -0.2492), (0.02318, -0.9556, -0.2488), (0.02373, -0.9729, -0.2488), (0.02418, -0.9586, -0.2487), (0.02318, -0.9744, -0.2488), (0.02373, -0.9571, -0.2488), (0.02453, -0.9698, -0.2487), (0.025, -0.965, -0.2486), (0.02495, -0.9666, -0.2486), (0.02495, -0.9634, -0.2486), (0.02479, -0.9683, -0.2487), (0.02479, -0.9617, -0.2487), (0.02453, -0.9602, -0.2487), (0.02256, -0.9758, -0.2489), (0.02418, -0.9714, -0.2487), (0.02256, -0.9542, -0.2489), (0.0, -0.875, 0.075), (0.0, -0.875, -0.25), (0.009529, -0.875, -0.2498), (0.019, -0.875, -0.2493), (0.02841, -0.875, -0.2484), (0.03775, -0.875, -0.2471), (0.04701, -0.875, -0.2455), (0.05618, -0.875, -0.2436), (0.06525, -0.875, -0.2413), (0.07421, -0.875, -0.2387), (0.08305, -0.875, -0.2358), (0.09177, -0.875, -0.2325), (0.1004, -0.875, -0.229), (0.1088, -0.875, -0.2251), (0.1171, -0.875, -0.2209), (0.1252, -0.875, -0.2164), (0.1332, -0.875, -0.2116), (0.141, -0.875, -0.2065), (0.1486, -0.875, -0.2011), (0.156, -0.875, -0.1954), (0.1632, -0.875, -0.1894), (0.1702, -0.875, -0.1832), (0.1769, -0.875, -0.1766), (0.1834, -0.875, -0.1699), (0.1897, -0.875, -0.1628), (0.1958, -0.875, -0.1555), (0.2016, -0.875, -0.1479), (0.207, -0.875, -0.1401), (0.2122, -0.875, -0.1322), (0.2171, -0.875, -0.124), (0.2216, -0.875, -0.1158), (0.2258, -0.875, -0.1074), (0.2296, -0.875, -0.09883), (0.2332, -0.875, -0.09017), (0.2364, -0.875, -0.08141), (0.2392, -0.875, -0.07254), (0.2418, -0.875, -0.06358), (0.244, -0.875, -0.05455), (0.2458, -0.875, -0.04544), (0.2474, -0.875, -0.03627), (0.2485, -0.875, -0.02705), (0.2494, -0.875, -0.01778), (0.2499, -0.875, -0.008489), (0.25, -0.875, 0.000829), (0.2498, -0.875, 0.01016), (0.2492, -0.875, 0.01949), (0.2483, -0.875, 0.02882), (0.2471, -0.875, 0.03813), (0.2455, -0.875, 0.04741), (0.2435, -0.875, 0.05666), (0.2412, -0.875, 0.06586), (0.2385, -0.875, 0.075), (0.0, -0.885, 0.075), (0.0, -0.885, -0.25), (0.009529, -0.885, -0.2498), (0.019, -0.885, -0.2493), (0.02841, -0.885, -0.2484), (0.03775, -0.885, -0.2471), (0.04701, -0.885, -0.2455), (0.05618, -0.885, -0.2436), (0.06525, -0.885, -0.2413), (0.07421, -0.885, -0.2387), (0.08305, -0.885, -0.2358), (0.09177, -0.885, -0.2325), (0.1004, -0.885, -0.229), (0.1088, -0.885, -0.2251), (0.1171, -0.885, -0.2209), (0.1252, -0.885, -0.2164), (0.1332, -0.885, -0.2116), (0.141, -0.885, -0.2065), (0.1486, -0.885, -0.2011), (0.156, -0.885, -0.1954), (0.1632, -0.885, -0.1894), (0.1702, -0.885, -0.1832), (0.1769, -0.885, -0.1766), (0.1834, -0.885, -0.1699), (0.1897, -0.885, -0.1628), (0.1958, -0.885, -0.1555), (0.2016, -0.885, -0.1479), (0.207, -0.885, -0.1401), (0.2122, -0.885, -0.1322), (0.2171, -0.885, -0.124), (0.2216, -0.885, -0.1158), (0.2258, -0.885, -0.1074), (0.2296, -0.885, -0.09883), (0.2332, -0.885, -0.09017), (0.2364, -0.885, -0.08141), (0.2392, -0.885, -0.07254), (0.2418, -0.885, -0.06358), (0.244, -0.885, -0.05455), (0.2458, -0.885, -0.04544), (0.2474, -0.885, -0.03627), (0.2485, -0.885, -0.02705), (0.2494, -0.885, -0.01778), (0.2499, -0.885, -0.008489), (0.25, -0.885, 0.000829), (0.2498, -0.885, 0.01016), (0.2492, -0.885, 0.01949), (0.2483, -0.885, 0.02882), (0.2471, -0.885, 0.03813), (0.2455, -0.885, 0.04741), (0.2435, -0.885, 0.05666), (0.2412, -0.885, 0.06586), (0.2385, -0.885, 0.075), (0.0, -0.125, -0.075), (0.0, -0.125, 0.25), (0.009529, -0.125, 0.2498), (0.019, -0.125, 0.2493), (0.02841, -0.125, 0.2484), (0.03775, -0.125, 0.2471), (0.04701, -0.125, 0.2455), (0.05618, -0.125, 0.2436), (0.06525, -0.125, 0.2413), (0.07421, -0.125, 0.2387), (0.08305, -0.125, 0.2358), (0.09177, -0.125, 0.2325), (0.1004, -0.125, 0.229), (0.1088, -0.125, 0.2251), (0.1171, -0.125, 0.2209), (0.1252, -0.125, 0.2164), (0.1332, -0.125, 0.2116), (0.141, -0.125, 0.2065), (0.1486, -0.125, 0.2011), (0.156, -0.125, 0.1954), (0.1632, -0.125, 0.1894), (0.1702, -0.125, 0.1832), (0.1769, -0.125, 0.1766), (0.1834, -0.125, 0.1699), (0.1897, -0.125, 0.1628), (0.1958, -0.125, 0.1555), (0.2016, -0.125, 0.1479), (0.207, -0.125, 0.1401), (0.2122, -0.125, 0.1322), (0.2171, -0.125, 0.124), (0.2216, -0.125, 0.1158), (0.2258, -0.125, 0.1074), (0.2296, -0.125, 0.09883), (0.2332, -0.125, 0.09017), (0.2364, -0.125, 0.08141), (0.2392, -0.125, 0.07254), (0.2418, -0.125, 0.06358), (0.244, -0.125, 0.05455), (0.2458, -0.125, 0.04544), (0.2474, -0.125, 0.03627), (0.2485, -0.125, 0.02705), (0.2494, -0.125, 0.01778), (0.2499, -0.125, 0.008489), (0.25, -0.125, -0.0008291), (0.2498, -0.125, -0.01016), (0.2492, -0.125, -0.01949), (0.2483, -0.125, -0.02882), (0.2471, -0.125, -0.03813), (0.2455, -0.125, -0.04741), (0.2435, -0.125, -0.05666), (0.2412, -0.125, -0.06586), (0.2385, -0.125, -0.075), (0.0, -0.135, -0.075), (0.0, -0.135, 0.25), (0.009529, -0.135, 0.2498), (0.019, -0.135, 0.2493), (0.02841, -0.135, 0.2484), (0.03775, -0.135, 0.2471), (0.04701, -0.135, 0.2455), (0.05618, -0.135, 0.2436), (0.06525, -0.135, 0.2413), (0.07421, -0.135, 0.2387), (0.08305, -0.135, 0.2358), (0.09177, -0.135, 0.2325), (0.1004, -0.135, 0.229), (0.1088, -0.135, 0.2251), (0.1171, -0.135, 0.2209), (0.1252, -0.135, 0.2164), (0.1332, -0.135, 0.2116), (0.141, -0.135, 0.2065), (0.1486, -0.135, 0.2011), (0.156, -0.135, 0.1954), (0.1632, -0.135, 0.1894), (0.1702, -0.135, 0.1832), (0.1769, -0.135, 0.1766), (0.1834, -0.135, 0.1699), (0.1897, -0.135, 0.1628), (0.1958, -0.135, 0.1555), (0.2016, -0.135, 0.1479), (0.207, -0.135, 0.1401), (0.2122, -0.135, 0.1322), (0.2171, -0.135, 0.124), (0.2216, -0.135, 0.1158), (0.2258, -0.135, 0.1074), (0.2296, -0.135, 0.09883), (0.2332, -0.135, 0.09017), (0.2364, -0.135, 0.08141), (0.2392, -0.135, 0.07254), (0.2418, -0.135, 0.06358), (0.244, -0.135, 0.05455), (0.2458, -0.135, 0.04544), (0.2474, -0.135, 0.03627), (0.2485, -0.135, 0.02705), (0.2494, -0.135, 0.01778), (0.2499, -0.135, 0.008489), (0.25, -0.135, -0.0008291), (0.2498, -0.135, -0.01016), (0.2492, -0.135, -0.01949), (0.2483, -0.135, -0.02882), (0.2471, -0.135, -0.03813), (0.2455, -0.135, -0.04741), (0.2435, -0.135, -0.05666), (0.2412, -0.135, -0.06586), (0.2385, -0.135, -0.075), (0.0, -0.625, -0.075), (0.0, -0.625, 0.25), (0.009529, -0.625, 0.2498), (0.019, -0.625, 0.2493), (0.02841, -0.625, 0.2484), (0.03775, -0.625, 0.2471), (0.04701, -0.625, 0.2455), (0.05618, -0.625, 0.2436), (0.06525, -0.625, 0.2413), (0.07421, -0.625, 0.2387), (0.08305, -0.625, 0.2358), (0.09177, -0.625, 0.2325), (0.1004, -0.625, 0.229), (0.1088, -0.625, 0.2251), (0.1171, -0.625, 0.2209), (0.1252, -0.625, 0.2164), (0.1332, -0.625, 0.2116), (0.141, -0.625, 0.2065), (0.1486, -0.625, 0.2011), (0.156, -0.625, 0.1954), (0.1632, -0.625, 0.1894), (0.1702, -0.625, 0.1832), (0.1769, -0.625, 0.1766), (0.1834, -0.625, 0.1699), (0.1897, -0.625, 0.1628), (0.1958, -0.625, 0.1555), (0.2016, -0.625, 0.1479), (0.207, -0.625, 0.1401), (0.2122, -0.625, 0.1322), (0.2171, -0.625, 0.124), (0.2216, -0.625, 0.1158), (0.2258, -0.625, 0.1074), (0.2296, -0.625, 0.09883), (0.2332, -0.625, 0.09017), (0.2364, -0.625, 0.08141), (0.2392, -0.625, 0.07254), (0.2418, -0.625, 0.06358), (0.244, -0.625, 0.05455), (0.2458, -0.625, 0.04544), (0.2474, -0.625, 0.03627), (0.2485, -0.625, 0.02705), (0.2494, -0.625, 0.01778), (0.2499, -0.625, 0.008488), (0.25, -0.625, -0.0008291), (0.2498, -0.625, -0.01016), (0.2492, -0.625, -0.01949), (0.2483, -0.625, -0.02882), (0.2471, -0.625, -0.03813), (0.2455, -0.625, -0.04741), (0.2435, -0.625, -0.05666), (0.2412, -0.625, -0.06586), (0.2385, -0.625, -0.075), (0.0, -0.635, -0.075), (0.0, -0.635, 0.25), (0.009529, -0.635, 0.2498), (0.019, -0.635, 0.2493), (0.02841, -0.635, 0.2484), (0.03775, -0.635, 0.2471), (0.04701, -0.635, 0.2455), (0.05618, -0.635, 0.2436), (0.06525, -0.635, 0.2413), (0.07421, -0.635, 0.2387), (0.08305, -0.635, 0.2358), (0.09177, -0.635, 0.2325), (0.1004, -0.635, 0.229), (0.1088, -0.635, 0.2251), (0.1171, -0.635, 0.2209), (0.1252, -0.635, 0.2164), (0.1332, -0.635, 0.2116), (0.141, -0.635, 0.2065), (0.1486, -0.635, 0.2011), (0.156, -0.635, 0.1954), (0.1632, -0.635, 0.1894), (0.1702, -0.635, 0.1832), (0.1769, -0.635, 0.1766), (0.1834, -0.635, 0.1699), (0.1897, -0.635, 0.1628), (0.1958, -0.635, 0.1555), (0.2016, -0.635, 0.1479), (0.207, -0.635, 0.1401), (0.2122, -0.635, 0.1322), (0.2171, -0.635, 0.124), (0.2216, -0.635, 0.1158), (0.2258, -0.635, 0.1074), (0.2296, -0.635, 0.09883), (0.2332, -0.635, 0.09017), (0.2364, -0.635, 0.08141), (0.2392, -0.635, 0.07254), (0.2418, -0.635, 0.06358), (0.244, -0.635, 0.05455), (0.2458, -0.635, 0.04544), (0.2474, -0.635, 0.03627), (0.2485, -0.635, 0.02705), (0.2494, -0.635, 0.01778), (0.2499, -0.635, 0.008488), (0.25, -0.635, -0.0008291), (0.2498, -0.635, -0.01016), (0.2492, -0.635, -0.01949), (0.2483, -0.635, -0.02882), (0.2471, -0.635, -0.03813), (0.2455, -0.635, -0.04741), (0.2435, -0.635, -0.05666), (0.2412, -0.635, -0.06586), (0.2385, -0.635, -0.075), (0.0, -0.375, 0.075), (0.0, -0.375, -0.25), (0.009529, -0.375, -0.2498), (0.019, -0.375, -0.2493), (0.02841, -0.375, -0.2484), (0.03775, -0.375, -0.2471), (0.04701, -0.375, -0.2455), (0.05618, -0.375, -0.2436), (0.06525, -0.375, -0.2413), (0.07421, -0.375, -0.2387), (0.08305, -0.375, -0.2358), (0.09177, -0.375, -0.2325), (0.1004, -0.375, -0.229), (0.1088, -0.375, -0.2251), (0.1171, -0.375, -0.2209), (0.1252, -0.375, -0.2164), (0.1332, -0.375, -0.2116), (0.141, -0.375, -0.2065), (0.1486, -0.375, -0.2011), (0.156, -0.375, -0.1954), (0.1632, -0.375, -0.1894), (0.1702, -0.375, -0.1832), (0.1769, -0.375, -0.1766), (0.1834, -0.375, -0.1699), (0.1897, -0.375, -0.1628), (0.1958, -0.375, -0.1555), (0.2016, -0.375, -0.1479), (0.207, -0.375, -0.1401), (0.2122, -0.375, -0.1322), (0.2171, -0.375, -0.124), (0.2216, -0.375, -0.1158), (0.2258, -0.375, -0.1074), (0.2296, -0.375, -0.09883), (0.2332, -0.375, -0.09017), (0.2364, -0.375, -0.08141), (0.2392, -0.375, -0.07254), (0.2418, -0.375, -0.06358), (0.244, -0.375, -0.05455), (0.2458, -0.375, -0.04544), (0.2474, -0.375, -0.03627), (0.2485, -0.375, -0.02705), (0.2494, -0.375, -0.01778), (0.2499, -0.375, -0.008489), (0.25, -0.375, 0.000829), (0.2498, -0.375, 0.01016), (0.2492, -0.375, 0.01949), (0.2483, -0.375, 0.02882), (0.2471, -0.375, 0.03813), (0.2455, -0.375, 0.04741), (0.2435, -0.375, 0.05666), (0.2412, -0.375, 0.06586), (0.2385, -0.375, 0.075), (0.0, -0.385, 0.075), (0.0, -0.385, -0.25), (0.009529, -0.385, -0.2498), (0.019, -0.385, -0.2493), (0.02841, -0.385, -0.2484), (0.03775, -0.385, -0.2471), (0.04701, -0.385, -0.2455), (0.05618, -0.385, -0.2436), (0.06525, -0.385, -0.2413), (0.07421, -0.385, -0.2387), (0.08305, -0.385, -0.2358), (0.09177, -0.385, -0.2325), (0.1004, -0.385, -0.229), (0.1088, -0.385, -0.2251), (0.1171, -0.385, -0.2209), (0.1252, -0.385, -0.2164), (0.1332, -0.385, -0.2116), (0.141, -0.385, -0.2065), (0.1486, -0.385, -0.2011), (0.156, -0.385, -0.1954), (0.1632, -0.385, -0.1894), (0.1702, -0.385, -0.1832), (0.1769, -0.385, -0.1766), (0.1834, -0.385, -0.1699), (0.1897, -0.385, -0.1628), (0.1958, -0.385, -0.1555), (0.2016, -0.385, -0.1479), (0.207, -0.385, -0.1401), (0.2122, -0.385, -0.1322), (0.2171, -0.385, -0.124), (0.2216, -0.385, -0.1158), (0.2258, -0.385, -0.1074), (0.2296, -0.385, -0.09883), (0.2332, -0.385, -0.09017), (0.2364, -0.385, -0.08141), (0.2392, -0.385, -0.07254), (0.2418, -0.385, -0.06358), (0.244, -0.385, -0.05455), (0.2458, -0.385, -0.04544), (0.2474, -0.385, -0.03627), (0.2485, -0.385, -0.02705), (0.2494, -0.385, -0.01778), (0.2499, -0.385, -0.008489), (0.25, -0.385, 0.000829), (0.2498, -0.385, 0.01016), (0.2492, -0.385, 0.01949), (0.2483, -0.385, 0.02882), (0.2471, -0.385, 0.03813), (0.2455, -0.385, 0.04741), (0.2435, -0.385, 0.05666), (0.2412, -0.385, 0.06586), (0.2385, -0.385, 0.075)], [], [(50, 0, 52, 51), (49, 50, 51, 53), (48, 49, 53, 54), (47, 48, 54, 55), (46, 47, 55, 56), (45, 46, 56, 57), (44, 45, 57, 58), (43, 44, 58, 59), (42, 43, 59, 60), (41, 42, 60, 61), (40, 41, 61, 62), (39, 40, 62, 63, 64), (65, 38, 39, 64), (66, 37, 38, 65), (67, 36, 37, 66), (68, 35, 36, 67), (69, 34, 35, 68), (70, 33, 34, 69), (71, 32, 33, 70), (72, 31, 32, 71), (73, 30, 31, 72), (74, 29, 30, 73), (75, 28, 29, 74), (76, 27, 28, 75), (77, 26, 27, 76), (78, 25, 26, 77), (79, 24, 25, 78), (80, 23, 24, 79), (81, 22, 23, 80), (82, 21, 22, 81), (83, 20, 21, 82), (84, 19, 20, 83), (85, 18, 19, 84), (86, 17, 18, 85), (87, 16, 17, 86), (88, 15, 16, 87), (89, 14, 15, 88), (90, 13, 14, 89), (92, 12, 13, 90, 91), (93, 11, 12, 92), (94, 10, 11, 93), (95, 9, 10, 94), (96, 8, 9, 95), (97, 7, 8, 96), (98, 6, 7, 97), (99, 5, 6, 98), (100, 4, 5, 99), (101, 3, 4, 100), (102, 1, 2, 103), (103, 2, 3, 101), (156, 104, 154, 155), (155, 154, 153, 157), (157, 153, 152, 158), (158, 152, 151, 159), (159, 151, 150, 160), (160, 150, 149, 161), (161, 149, 148, 162), (162, 148, 147, 163), (163, 147, 146, 164), (164, 146, 145, 165), (165, 145, 144, 166), (166, 144, 143, 167, 168), (167, 143, 142, 169), (169, 142, 141, 170), (170, 141, 140, 171), (171, 140, 139, 172), (172, 139, 138, 173), (173, 138, 137, 174), (174, 137, 136, 175), (175, 136, 135, 176), (176, 135, 134, 177), (177, 134, 133, 178), (178, 133, 132, 179), (179, 132, 131, 180), (180, 131, 130, 181), (181, 130, 129, 182), (182, 129, 128, 183), (183, 128, 127, 184), (184, 127, 126, 185), (185, 126, 125, 186), (186, 125, 124, 187), (187, 124, 123, 188), (188, 123, 122, 189), (189, 122, 121, 190), (190, 121, 120, 191), (191, 120, 119, 192), (192, 119, 118, 193), (193, 118, 117, 194), (196, 194, 117, 116, 195), (195, 116, 115, 197), (197, 115, 114, 198), (198, 114, 113, 199), (199, 113, 112, 200), (200, 112, 111, 201), (201, 111, 110, 202), (202, 110, 109, 203), (203, 109, 108, 204), (204, 108, 107, 205), (207, 106, 105, 206), (205, 107, 106, 207), (257, 258, 208, 209, 210, 211, 212, 213, 214, 215, 216, 217, 218, 219, 220, 221, 222, 223, 224, 225, 226, 227, 228, 229, 230, 231, 232, 233, 234, 235, 236, 237, 238, 239, 240, 241, 242, 243, 244, 245, 246, 247, 248, 249, 250, 251, 252, 253, 254, 255, 256), (299, 298, 297, 296, 295, 294, 293, 292, 291, 290, 289, 288, 287, 286, 285, 284, 283, 282, 281, 280, 279, 278, 277, 276, 275, 274, 273, 272, 271, 270, 269, 268, 267, 266, 265, 264, 263, 262, 261, 260, 259, 309, 308, 307, 306, 305, 304, 303, 302, 301, 300), (309, 259, 369, 368, 367, 374, 373, 375, 385, 386, 387, 382, 383, 381, 364), (208, 258, 363, 365, 384, 388, 379, 380, 378, 377, 372, 371, 376, 370, 366), (389, 363, 258, 257, 308, 309, 364, 392, 390, 399, 393, 397, 395, 413, 404, 402, 414, 406, 410, 408, 407, 409, 411, 412, 403, 405, 401, 415, 396, 398, 394, 400, 391), (257, 256, 307, 308), (256, 255, 306, 307), (255, 254, 305, 306), (254, 253, 304, 305), (253, 252, 303, 304), (252, 251, 302, 303), (251, 250, 301, 302), (250, 249, 300, 301), (249, 248, 299, 300), (248, 247, 298, 299), (247, 246, 297, 298), (246, 245, 296, 297), (245, 244, 295, 296), (244, 243, 294, 295), (243, 242, 293, 294), (242, 241, 292, 293), (241, 240, 291, 292), (240, 239, 290, 291), (239, 238, 289, 290), (238, 237, 288, 289), (237, 236, 287, 288), (236, 235, 286, 287), (235, 234, 285, 286), (234, 233, 284, 285), (233, 232, 283, 284), (232, 231, 282, 283), (231, 230, 281, 282), (230, 229, 280, 281), (229, 228, 279, 280), (228, 227, 278, 279), (227, 226, 277, 278), (226, 225, 276, 277), (225, 224, 275, 276), (224, 223, 274, 275), (223, 222, 273, 274), (222, 221, 272, 273), (221, 220, 271, 272), (220, 219, 270, 271), (219, 218, 269, 270), (218, 217, 268, 269), (217, 216, 267, 268), (216, 215, 266, 267), (215, 214, 265, 266), (214, 213, 264, 265), (213, 212, 263, 264), (212, 211, 262, 263), (311, 310, 261, 262, 211, 210, 312, 316, 314, 323, 318, 322, 320, 337, 328, 326, 336, 329, 335, 332, 330, 331, 334, 333, 325, 327, 324, 338, 319, 321, 317, 315, 313), (341, 339, 260, 261, 310, 362, 356, 358, 352, 353, 351, 346, 345, 344, 340), (354, 312, 210, 209, 343, 342, 350, 349, 348, 347, 361, 360, 359, 357, 355), (461, 460, 459, 458, 457, 456, 455, 454, 453, 452, 451, 450, 449, 448, 447, 446, 445, 444, 443, 442, 441, 440, 439, 438, 437, 436, 435, 434, 433, 432, 431, 430, 429, 428, 427, 426, 425, 424, 423, 422, 421, 420, 419, 418, 417, 416, 467, 466, 465, 464, 463, 462), (513, 514, 515, 516, 517, 518, 519, 468, 469, 470, 471, 472, 473, 474, 475, 476, 477, 478, 479, 480, 481, 482, 483, 484, 485, 486, 487, 488, 489, 490, 491, 492, 493, 494, 495, 496, 497, 498, 499, 500, 501, 502, 503, 504, 505, 506, 507, 508, 509, 510, 511, 512), (417, 418, 470, 469), (418, 419, 471, 470), (419, 420, 472, 471), (420, 421, 473, 472), (421, 422, 474, 473), (422, 423, 475, 474), (423, 424, 476, 475), (424, 425, 477, 476), (425, 426, 478, 477), (426, 427, 479, 478), (427, 428, 480, 479), (428, 429, 481, 480), (429, 430, 482, 481), (430, 431, 483, 482), (431, 432, 484, 483), (432, 433, 485, 484), (433, 434, 486, 485), (434, 435, 487, 486), (435, 436, 488, 487), (436, 437, 489, 488), (437, 438, 490, 489), (438, 439, 491, 490), (439, 440, 492, 491), (440, 441, 493, 492), (441, 442, 494, 493), (442, 443, 495, 494), (443, 444, 496, 495), (444, 445, 497, 496), (445, 446, 498, 497), (446, 447, 499, 498), (447, 448, 500, 499), (448, 449, 501, 500), (449, 450, 502, 501), (450, 451, 503, 502), (451, 452, 504, 503), (452, 453, 505, 504), (453, 454, 506, 505), (454, 455, 507, 506), (455, 456, 508, 507), (456, 457, 509, 508), (457, 458, 510, 509), (458, 459, 511, 510), (459, 460, 512, 511), (460, 461, 513, 512), (461, 462, 514, 513), (462, 463, 515, 514), (463, 464, 516, 515), (464, 465, 517, 516), (465, 466, 518, 517), (466, 467, 519, 518), (416, 417, 469, 468), (467, 416, 468, 519), (552, 553, 554, 555, 556, 557, 558, 559, 560, 561, 562, 563, 564, 565, 566, 567, 568, 569, 570, 571, 520, 521, 522, 523, 524, 525, 526, 527, 528, 529, 530, 531, 532, 533, 534, 535, 536, 537, 538, 539, 540, 541, 542, 543, 544, 545, 546, 547, 548, 549, 550, 551), (604, 603, 602, 601, 600, 599, 598, 597, 596, 595, 594, 593, 592, 591, 590, 589, 588, 587, 586, 585, 584, 583, 582, 581, 580, 579, 578, 577, 576, 575, 574, 573, 572, 623, 622, 621, 620, 619, 618, 617, 616, 615, 614, 613, 612, 611, 610, 609, 608, 607, 606, 605), (520, 571, 623, 572), (571, 570, 622, 623), (570, 569, 621, 622), (569, 568, 620, 621), (568, 567, 619, 620), (567, 566, 618, 619), (566, 565, 617, 618), (565, 564, 616, 617), (564, 563, 615, 616), (563, 562, 614, 615), (562, 561, 613, 614), (561, 560, 612, 613), (560, 559, 611, 612), (559, 558, 610, 611), (558, 557, 609, 610), (557, 556, 608, 609), (556, 555, 607, 608), (555, 554, 606, 607), (554, 553, 605, 606), (553, 552, 604, 605), (552, 551, 603, 604), (551, 550, 602, 603), (550, 549, 601, 602), (549, 548, 600, 601), (548, 547, 599, 600), (547, 546, 598, 599), (546, 545, 597, 598), (545, 544, 596, 597), (544, 543, 595, 596), (543, 542, 594, 595), (542, 541, 593, 594), (541, 540, 592, 593), (540, 539, 591, 592), (539, 538, 590, 591), (538, 537, 589, 590), (537, 536, 588, 589), (536, 535, 587, 588), (535, 534, 586, 587), (534, 533, 585, 586), (533, 532, 584, 585), (532, 531, 583, 584), (531, 530, 582, 583), (530, 529, 581, 582), (529, 528, 580, 581), (528, 527, 579, 580), (527, 526, 578, 579), (526, 525, 577, 578), (525, 524, 576, 577), (524, 523, 575, 576), (521, 520, 572, 573), (522, 521, 573, 574), (523, 522, 574, 575), (656, 657, 658, 659, 660, 661, 662, 663, 664, 665, 666, 667, 668, 669, 670, 671, 672, 673, 674, 675, 624, 625, 626, 627, 628, 629, 630, 631, 632, 633, 634, 635, 636, 637, 638, 639, 640, 641, 642, 643, 644, 645, 646, 647, 648, 649, 650, 651, 652, 653, 654, 655), (708, 707, 706, 705, 704, 703, 702, 701, 700, 699, 698, 697, 696, 695, 694, 693, 692, 691, 690, 689, 688, 687, 686, 685, 684, 683, 682, 681, 680, 679, 678, 677, 676, 727, 726, 725, 724, 723, 722, 721, 720, 719, 718, 717, 716, 715, 714, 713, 712, 711, 710, 709), (624, 675, 727, 676), (675, 674, 726, 727), (674, 673, 725, 726), (673, 672, 724, 725), (672, 671, 723, 724), (671, 670, 722, 723), (670, 669, 721, 722), (669, 668, 720, 721), (668, 667, 719, 720), (667, 666, 718, 719), (666, 665, 717, 718), (665, 664, 716, 717), (664, 663, 715, 716), (663, 662, 714, 715), (662, 661, 713, 714), (661, 660, 712, 713), (660, 659, 711, 712), (659, 658, 710, 711), (658, 657, 709, 710), (657, 656, 708, 709), (656, 655, 707, 708), (655, 654, 706, 707), (654, 653, 705, 706), (653, 652, 704, 705), (652, 651, 703, 704), (651, 650, 702, 703), (650, 649, 701, 702), (649, 648, 700, 701), (648, 647, 699, 700), (647, 646, 698, 699), (646, 645, 697, 698), (645, 644, 696, 697), (644, 643, 695, 696), (643, 642, 694, 695), (642, 641, 693, 694), (641, 640, 692, 693), (640, 639, 691, 692), (639, 638, 690, 691), (638, 637, 689, 690), (637, 636, 688, 689), (636, 635, 687, 688), (635, 634, 686, 687), (634, 633, 685, 686), (633, 632, 684, 685), (632, 631, 683, 684), (631, 630, 682, 683), (630, 629, 681, 682), (629, 628, 680, 681), (628, 627, 679, 680), (625, 624, 676, 677), (626, 625, 677, 678), (627, 626, 678, 679), (773, 772, 771, 770, 769, 768, 767, 766, 765, 764, 763, 762, 761, 760, 759, 758, 757, 756, 755, 754, 753, 752, 751, 750, 749, 748, 747, 746, 745, 744, 743, 742, 741, 740, 739, 738, 737, 736, 735, 734, 733, 732, 731, 730, 729, 728, 779, 778, 777, 776, 775, 774), (825, 826, 827, 828, 829, 830, 831, 780, 781, 782, 783, 784, 785, 786, 787, 788, 789, 790, 791, 792, 793, 794, 795, 796, 797, 798, 799, 800, 801, 802, 803, 804, 805, 806, 807, 808, 809, 810, 811, 812, 813, 814, 815, 816, 817, 818, 819, 820, 821, 822, 823, 824), (729, 730, 782, 781), (730, 731, 783, 782), (731, 732, 784, 783), (732, 733, 785, 784), (733, 734, 786, 785), (734, 735, 787, 786), (735, 736, 788, 787), (736, 737, 789, 788), (737, 738, 790, 789), (738, 739, 791, 790), (739, 740, 792, 791), (740, 741, 793, 792), (741, 742, 794, 793), (742, 743, 795, 794), (743, 744, 796, 795), (744, 745, 797, 796), (745, 746, 798, 797), (746, 747, 799, 798), (747, 748, 800, 799), (748, 749, 801, 800), (749, 750, 802, 801), (750, 751, 803, 802), (751, 752, 804, 803), (752, 753, 805, 804), (753, 754, 806, 805), (754, 755, 807, 806), (755, 756, 808, 807), (756, 757, 809, 808), (757, 758, 810, 809), (758, 759, 811, 810), (759, 760, 812, 811), (760, 761, 813, 812), (761, 762, 814, 813), (762, 763, 815, 814), (763, 764, 816, 815), (764, 765, 817, 816), (765, 766, 818, 817), (766, 767, 819, 818), (767, 768, 820, 819), (768, 769, 821, 820), (769, 770, 822, 821), (770, 771, 823, 822), (771, 772, 824, 823), (772, 773, 825, 824), (773, 774, 826, 825), (774, 775, 827, 826), (775, 776, 828, 827), (776, 777, 829, 828), (777, 778, 830, 829), (778, 779, 831, 830), (728, 729, 781, 780), (779, 728, 780, 831)])
_uv = me_inlet_001.uv_layers.new(name='UVMap')
_uv.uv.foreach_set('vector', [1.0, 0.0, 0.0, 0.0, 0.0, 0.0, 1.0, 0.0, 0.9865, 0.0, 1.0, 0.0, 1.0, 0.0, 0.9865, 0.0, 0.973, 0.0, 0.9865, 0.0, 0.9865, 0.0, 0.973, 0.0, 0.9595, 0.0, 0.973, 0.0, 0.973, 0.0, 0.9595, 0.0, 0.9459, 0.0, 0.9595, 0.0, 0.9595, 0.0, 0.9459, 0.0, 0.9324, 0.0, 0.9459, 0.0, 0.9459, 0.0, 0.9324, 0.0, 0.9189, 0.0, 0.9324, 0.0, 0.9324, 0.0, 0.9189, 0.0, 0.9054, 0.0, 0.9189, 0.0, 0.9189, 0.0, 0.9054, 0.0, 0.8919, 0.0, 0.9054, 0.0, 0.9054, 0.0, 0.8919, 0.0, 0.8784, 0.0, 0.8919, 0.0, 0.8919, 0.0, 0.8784, 0.0, 0.8649, 0.0, 0.8784, 0.0, 0.8784, 0.0, 0.8649, 0.0, 0.8514, 0.0, 0.8649, 0.0, 0.8649, 0.0, 0.8594, 0.0, 0.8514, 0.0, 0.8378, 0.0, 0.8378, 0.0, 0.8514, 0.0, 0.8514, 0.0, 0.8243, 0.0, 0.8243, 0.0, 0.8378, 0.0, 0.8378, 0.0, 0.8108, 0.0, 0.8108, 0.0, 0.8243, 0.0, 0.8243, 0.0, 0.7973, 0.0, 0.7973, 0.0, 0.8108, 0.0, 0.8108, 0.0, 0.7838, 0.0, 0.7838, 0.0, 0.7973, 0.0, 0.7973, 0.0, 0.7703, 0.0, 0.7703, 0.0, 0.7838, 0.0, 0.7838, 0.0, 0.7568, 0.0, 0.7568, 0.0, 0.7703, 0.0, 0.7703, 0.0, 0.7432, 0.0, 0.7432, 0.0, 0.7568, 0.0, 0.7568, 0.0, 0.7297, 0.0, 0.7297, 0.0, 0.7432, 0.0, 0.7432, 0.0, 0.7162, 0.0, 0.7162, 0.0, 0.7297, 0.0, 0.7297, 0.0, 0.7027, 0.0, 0.7027, 0.0, 0.7162, 0.0, 0.7162, 0.0, 0.6892, 0.0, 0.6892, 0.0, 0.7027, 0.0, 0.7027, 0.0, 0.6757, 0.0, 0.6757, 0.0, 0.6892, 0.0, 0.6892, 0.0, 0.6622, 0.0, 0.6622, 0.0, 0.6757, 0.0, 0.6757, 0.0, 0.6486, 0.0, 0.6486, 0.0, 0.6622, 0.0, 0.6622, 0.0, 0.6351, 0.0, 0.6351, 0.0, 0.6486, 0.0, 0.6486, 0.0, 0.6216, 0.0, 0.6216, 0.0, 0.6351, 0.0, 0.6351, 0.0, 0.6081, 0.0, 0.6081, 0.0, 0.6216, 0.0, 0.6216, 0.0, 0.5946, 0.0, 0.5946, 0.0, 0.6081, 0.0, 0.6081, 0.0, 0.5811, 0.0, 0.5811, 0.0, 0.5946, 0.0, 0.5946, 0.0, 0.5676, 0.0, 0.5676, 0.0, 0.5811, 0.0, 0.5811, 0.0, 0.5541, 0.0, 0.5541, 0.0, 0.5676, 0.0, 0.5676, 0.0, 0.5405, 0.0, 0.5405, 0.0, 0.5541, 0.0, 0.5541, 0.0, 0.527, 0.0, 0.527, 0.0, 0.5405, 0.0, 0.5405, 0.0, 0.5135, 0.0, 0.5135, 0.0, 0.527, 0.0, 0.527, 0.0, 0.5, 0.0, 0.5, 0.0, 0.5135, 0.0, 0.5135, 0.0, 0.4865, 0.0, 0.4865, 0.0, 0.5, 0.0, 0.5, 0.0, 0.4919, 0.0, 0.473, 0.0, 0.473, 0.0, 0.4865, 0.0, 0.4865, 0.0, 0.4595, 0.0, 0.4595, 0.0, 0.473, 0.0, 0.473, 0.0, 0.4459, 0.0, 0.4459, 0.0, 0.4595, 0.0, 0.4595, 0.0, 0.4324, 0.0, 0.4324, 0.0, 0.4459, 0.0, 0.4459, 0.0, 0.4189, 0.0, 0.4189, 0.0, 0.4324, 0.0, 0.4324, 0.0, 0.4054, 0.0, 0.4054, 0.0, 0.4189, 0.0, 0.4189, 0.0, 0.3919, 0.0, 0.3919, 0.0, 0.4054, 0.0, 0.4054, 0.0, 0.3784, 0.0, 0.3784, 0.0, 0.3919, 0.0, 0.3919, 0.0, 0.3649, 0.0, 0.3649, 0.0, 0.3784, 0.0, 0.3784, 0.0, 0.3378, 0.0, 0.3378, 0.0, 0.3514, 0.0, 0.3514, 0.0, 0.3514, 0.0, 0.3514, 0.0, 0.3649, 0.0, 0.3649, 0.0, 0.0, 0.0, 0.0, 0.0, 1.0, 0.0, 1.0, 0.0, 1.0, 0.0, 1.0, 0.0, 0.9865, 0.0, 0.9865, 0.0, 0.9865, 0.0, 0.9865, 0.0, 0.973, 0.0, 0.973, 0.0, 0.973, 0.0, 0.973, 0.0, 0.9595, 0.0, 0.9595, 0.0, 0.9595, 0.0, 0.9595, 0.0, 0.9459, 0.0, 0.9459, 0.0, 0.9459, 0.0, 0.9459, 0.0, 0.9324, 0.0, 0.9324, 0.0, 0.9324, 0.0, 0.9324, 0.0, 0.9189, 0.0, 0.9189, 0.0, 0.9189, 0.0, 0.9189, 0.0, 0.9054, 0.0, 0.9054, 0.0, 0.9054, 0.0, 0.9054, 0.0, 0.8919, 0.0, 0.8919, 0.0, 0.8919, 0.0, 0.8919, 0.0, 0.8784, 0.0, 0.8784, 0.0, 0.8784, 0.0, 0.8784, 0.0, 0.8649, 0.0, 0.8649, 0.0, 0.8649, 0.0, 0.8649, 0.0, 0.8514, 0.0, 0.8514, 0.0, 0.8594, 0.0, 0.8514, 0.0, 0.8514, 0.0, 0.8378, 0.0, 0.8378, 0.0, 0.8378, 0.0, 0.8378, 0.0, 0.8243, 0.0, 0.8243, 0.0, 0.8243, 0.0, 0.8243, 0.0, 0.8108, 0.0, 0.8108, 0.0, 0.8108, 0.0, 0.8108, 0.0, 0.7973, 0.0, 0.7973, 0.0, 0.7973, 0.0, 0.7973, 0.0, 0.7838, 0.0, 0.7838, 0.0, 0.7838, 0.0, 0.7838, 0.0, 0.7703, 0.0, 0.7703, 0.0, 0.7703, 0.0, 0.7703, 0.0, 0.7568, 0.0, 0.7568, 0.0, 0.7568, 0.0, 0.7568, 0.0, 0.7432, 0.0, 0.7432, 0.0, 0.7432, 0.0, 0.7432, 0.0, 0.7297, 0.0, 0.7297, 0.0, 0.7297, 0.0, 0.7297, 0.0, 0.7162, 0.0, 0.7162, 0.0, 0.7162, 0.0, 0.7162, 0.0, 0.7027, 0.0, 0.7027, 0.0, 0.7027, 0.0, 0.7027, 0.0, 0.6892, 0.0, 0.6892, 0.0, 0.6892, 0.0, 0.6892, 0.0, 0.6757, 0.0, 0.6757, 0.0, 0.6757, 0.0, 0.6757, 0.0, 0.6622, 0.0, 0.6622, 0.0, 0.6622, 0.0, 0.6622, 0.0, 0.6486, 0.0, 0.6486, 0.0, 0.6486, 0.0, 0.6486, 0.0, 0.6351, 0.0, 0.6351, 0.0, 0.6351, 0.0, 0.6351, 0.0, 0.6216, 0.0, 0.6216, 0.0, 0.6216, 0.0, 0.6216, 0.0, 0.6081, 0.0, 0.6081, 0.0, 0.6081, 0.0, 0.6081, 0.0, 0.5946, 0.0, 0.5946, 0.0, 0.5946, 0.0, 0.5946, 0.0, 0.5811, 0.0, 0.5811, 0.0, 0.5811, 0.0, 0.5811, 0.0, 0.5676, 0.0, 0.5676, 0.0, 0.5676, 0.0, 0.5676, 0.0, 0.5541, 0.0, 0.5541, 0.0, 0.5541, 0.0, 0.5541, 0.0, 0.5405, 0.0, 0.5405, 0.0, 0.5405, 0.0, 0.5405, 0.0, 0.527, 0.0, 0.527, 0.0, 0.527, 0.0, 0.527, 0.0, 0.5135, 0.0, 0.5135, 0.0, 0.5135, 0.0, 0.5135, 0.0, 0.5, 0.0, 0.5, 0.0, 0.4919, 0.0, 0.5, 0.0, 0.5, 0.0, 0.4865, 0.0, 0.4865, 0.0, 0.4865, 0.0, 0.4865, 0.0, 0.473, 0.0, 0.473, 0.0, 0.473, 0.0, 0.473, 0.0, 0.4595, 0.0, 0.4595, 0.0, 0.4595, 0.0, 0.4595, 0.0, 0.4459, 0.0, 0.4459, 0.0, 0.4459, 0.0, 0.4459, 0.0, 0.4324, 0.0, 0.4324, 0.0, 0.4324, 0.0, 0.4324, 0.0, 0.4189, 0.0, 0.4189, 0.0, 0.4189, 0.0, 0.4189, 0.0, 0.4054, 0.0, 0.4054, 0.0, 0.4054, 0.0, 0.4054, 0.0, 0.3919, 0.0, 0.3919, 0.0, 0.3919, 0.0, 0.3919, 0.0, 0.3784, 0.0, 0.3784, 0.0, 0.3784, 0.0, 0.3784, 0.0, 0.3649, 0.0, 0.3649, 0.0, 0.3514, 0.0, 0.3514, 0.0, 0.3378, 0.0, 0.3378, 0.0, 0.3649, 0.0, 0.3649, 0.0, 0.3514, 0.0, 0.3514, 0.0, 0.9899, 0.0, 1.0, 0.0, 0.0, 0.0, 0.5051, 0.0, 0.5152, 0.0, 0.5253, 0.0, 0.5354, 0.0, 0.5455, 0.0, 0.5556, 0.0, 0.5657, 0.0, 0.5758, 0.0, 0.5859, 0.0, 0.596, 0.0, 0.6061, 0.0, 0.6162, 0.0, 0.6263, 0.0, 0.6364, 0.0, 0.6465, 0.0, 0.6566, 0.0, 0.6667, 0.0, 0.6768, 0.0, 0.6869, 0.0, 0.697, 0.0, 0.7071, 0.0, 0.7172, 0.0, 0.7273, 0.0, 0.7374, 0.0, 0.7475, 0.0, 0.7576, 0.0, 0.7677, 0.0, 0.7778, 0.0, 0.7879, 0.0, 0.798, 0.0, 0.8081, 0.0, 0.8182, 0.0, 0.8283, 0.0, 0.8384, 0.0, 0.8485, 0.0, 0.8586, 0.0, 0.8687, 0.0, 0.8788, 0.0, 0.8889, 0.0, 0.899, 0.0, 0.9091, 0.0, 0.9192, 0.0, 0.9293, 0.0, 0.9394, 0.0, 0.9495, 0.0, 0.9596, 0.0, 0.9697, 0.0, 0.9798, 0.0, 0.899, 0.0, 0.8889, 0.0, 0.8788, 0.0, 0.8687, 0.0, 0.8586, 0.0, 0.8485, 0.0, 0.8384, 0.0, 0.8283, 0.0, 0.8182, 0.0, 0.8081, 0.0, 0.798, 0.0, 0.7879, 0.0, 0.7778, 0.0, 0.7677, 0.0, 0.7576, 0.0, 0.7475, 0.0, 0.7374, 0.0, 0.7273, 0.0, 0.7172, 0.0, 0.7071, 0.0, 0.697, 0.0, 0.6869, 0.0, 0.6768, 0.0, 0.6667, 0.0, 0.6566, 0.0, 0.6465, 0.0, 0.6364, 0.0, 0.6263, 0.0, 0.6162, 0.0, 0.6061, 0.0, 0.596, 0.0, 0.5859, 0.0, 0.5758, 0.0, 0.5657, 0.0, 0.5556, 0.0, 0.5455, 0.0, 0.5354, 0.0, 0.5253, 0.0, 0.5152, 0.0, 0.5051, 0.0, 0.0, 0.0, 1.0, 0.0, 0.9899, 0.0, 0.9798, 0.0, 0.9697, 0.0, 0.9596, 0.0, 0.9495, 0.0, 0.9394, 0.0, 0.9293, 0.0, 0.9192, 0.0, 0.9091, 0.0, 1.0, 0.0, 0.0, 0.0, 0.0, 0.0, 0.1, 0.0, 0.1983, 0.0, 0.2946, 0.0, 0.3888, 0.0, 0.4807, 0.0, 0.5701, 0.0, 0.6567, 0.0, 0.7404, 0.0, 0.821, 0.0, 0.8982, 0.0, 0.9719, 0.0, 1.0, 0.0, 0.0, 0.0, 1.0, 0.0, 1.0, 0.0, 0.9719, 0.0, 0.8982, 0.0, 0.821, 0.0, 0.7404, 0.0, 0.6567, 0.0, 0.5701, 0.0, 0.4807, 0.0, 0.3888, 0.0, 0.2946, 0.0, 0.1983, 0.0, 0.1, 0.0, 0.0, 0.0, 0.9996, 0.0, 1.0, 0.0, 1.0, 0.0, 0.9899, 0.0, 0.9899, 0.0, 1.0, 0.0, 1.0, 0.0, 0.9996, 0.0, 0.9989, 0.0, 0.9983, 0.0, 0.9977, 0.0, 0.9971, 0.0, 0.9966, 0.0, 0.9962, 0.0, 0.9958, 0.0, 0.9954, 0.0, 0.9952, 0.0, 0.9949, 0.0, 0.9948, 0.0, 0.9947, 0.0, 0.9946, 0.0, 0.9947, 0.0, 0.9948, 0.0, 0.9949, 0.0, 0.9952, 0.0, 0.9954, 0.0, 0.9958, 0.0, 0.9962, 0.0, 0.9966, 0.0, 0.9971, 0.0, 0.9977, 0.0, 0.9983, 0.0, 0.9989, 0.0, 0.9899, 0.0, 0.9798, 0.0, 0.9798, 0.0, 0.9899, 0.0, 0.9798, 0.0, 0.9697, 0.0, 0.9697, 0.0, 0.9798, 0.0, 0.9697, 0.0, 0.9596, 0.0, 0.9596, 0.0, 0.9697, 0.0, 0.9596, 0.0, 0.9495, 0.0, 0.9495, 0.0, 0.9596, 0.0, 0.9495, 0.0, 0.9394, 0.0, 0.9394, 0.0, 0.9495, 0.0, 0.9394, 0.0, 0.9293, 0.0, 0.9293, 0.0, 0.9394, 0.0, 0.9293, 0.0, 0.9192, 0.0, 0.9192, 0.0, 0.9293, 0.0, 0.9192, 0.0, 0.9091, 0.0, 0.9091, 0.0, 0.9192, 0.0, 0.9091, 0.0, 0.899, 0.0, 0.899, 0.0, 0.9091, 0.0, 0.899, 0.0, 0.8889, 0.0, 0.8889, 0.0, 0.899, 0.0, 0.8889, 0.0, 0.8788, 0.0, 0.8788, 0.0, 0.8889, 0.0, 0.8788, 0.0, 0.8687, 0.0, 0.8687, 0.0, 0.8788, 0.0, 0.8687, 0.0, 0.8586, 0.0, 0.8586, 0.0, 0.8687, 0.0, 0.8586, 0.0, 0.8485, 0.0, 0.8485, 0.0, 0.8586, 0.0, 0.8485, 0.0, 0.8384, 0.0, 0.8384, 0.0, 0.8485, 0.0, 0.8384, 0.0, 0.8283, 0.0, 0.8283, 0.0, 0.8384, 0.0, 0.8283, 0.0, 0.8182, 0.0, 0.8182, 0.0, 0.8283, 0.0, 0.8182, 0.0, 0.8081, 0.0, 0.8081, 0.0, 0.8182, 0.0, 0.8081, 0.0, 0.798, 0.0, 0.798, 0.0, 0.8081, 0.0, 0.798, 0.0, 0.7879, 0.0, 0.7879, 0.0, 0.798, 0.0, 0.7879, 0.0, 0.7778, 0.0, 0.7778, 0.0, 0.7879, 0.0, 0.7778, 0.0, 0.7677, 0.0, 0.7677, 0.0, 0.7778, 0.0, 0.7677, 0.0, 0.7576, 0.0, 0.7576, 0.0, 0.7677, 0.0, 0.7576, 0.0, 0.7475, 0.0, 0.7475, 0.0, 0.7576, 0.0, 0.7475, 0.0, 0.7374, 0.0, 0.7374, 0.0, 0.7475, 0.0, 0.7374, 0.0, 0.7273, 0.0, 0.7273, 0.0, 0.7374, 0.0, 0.7273, 0.0, 0.7172, 0.0, 0.7172, 0.0, 0.7273, 0.0, 0.7172, 0.0, 0.7071, 0.0, 0.7071, 0.0, 0.7172, 0.0, 0.7071, 0.0, 0.697, 0.0, 0.697, 0.0, 0.7071, 0.0, 0.697, 0.0, 0.6869, 0.0, 0.6869, 0.0, 0.697, 0.0, 0.6869, 0.0, 0.6768, 0.0, 0.6768, 0.0, 0.6869, 0.0, 0.6768, 0.0, 0.6667, 0.0, 0.6667, 0.0, 0.6768, 0.0, 0.6667, 0.0, 0.6566, 0.0, 0.6566, 0.0, 0.6667, 0.0, 0.6566, 0.0, 0.6465, 0.0, 0.6465, 0.0, 0.6566, 0.0, 0.6465, 0.0, 0.6364, 0.0, 0.6364, 0.0, 0.6465, 0.0, 0.6364, 0.0, 0.6263, 0.0, 0.6263, 0.0, 0.6364, 0.0, 0.6263, 0.0, 0.6162, 0.0, 0.6162, 0.0, 0.6263, 0.0, 0.6162, 0.0, 0.6061, 0.0, 0.6061, 0.0, 0.6162, 0.0, 0.6061, 0.0, 0.596, 0.0, 0.596, 0.0, 0.6061, 0.0, 0.596, 0.0, 0.5859, 0.0, 0.5859, 0.0, 0.596, 0.0, 0.5859, 0.0, 0.5758, 0.0, 0.5758, 0.0, 0.5859, 0.0, 0.5758, 0.0, 0.5657, 0.0, 0.5657, 0.0, 0.5758, 0.0, 0.5657, 0.0, 0.5556, 0.0, 0.5556, 0.0, 0.5657, 0.0, 0.5556, 0.0, 0.5455, 0.0, 0.5455, 0.0, 0.5556, 0.0, 0.5455, 0.0, 0.5354, 0.0, 0.5354, 0.0, 0.5455, 0.0, 0.5354, 0.0, 0.5253, 0.0, 0.5253, 0.0, 0.5354, 0.0, 0.5156, 0.0, 0.5152, 0.0, 0.5152, 0.0, 0.5253, 0.0, 0.5253, 0.0, 0.5152, 0.0, 0.5152, 0.0, 0.5156, 0.0, 0.5163, 0.0, 0.5169, 0.0, 0.5175, 0.0, 0.518, 0.0, 0.5185, 0.0, 0.519, 0.0, 0.5194, 0.0, 0.5197, 0.0, 0.52, 0.0, 0.5202, 0.0, 0.5204, 0.0, 0.5205, 0.0, 0.5205, 0.0, 0.5205, 0.0, 0.5204, 0.0, 0.5202, 0.0, 0.52, 0.0, 0.5197, 0.0, 0.5194, 0.0, 0.519, 0.0, 0.5185, 0.0, 0.518, 0.0, 0.5175, 0.0, 0.5169, 0.0, 0.5163, 0.0, 0.5061, 0.0, 0.5051, 0.0, 0.5051, 0.0, 0.5152, 0.0, 0.5152, 0.0, 0.5149, 0.0, 0.5141, 0.0, 0.5133, 0.0, 0.5125, 0.0, 0.5117, 0.0, 0.5108, 0.0, 0.5099, 0.0, 0.509, 0.0, 0.508, 0.0, 0.5071, 0.0, 0.5149, 0.0, 0.5152, 0.0, 0.5152, 0.0, 0.5051, 0.0, 0.5051, 0.0, 0.5061, 0.0, 0.5071, 0.0, 0.508, 0.0, 0.509, 0.0, 0.5099, 0.0, 0.5108, 0.0, 0.5117, 0.0, 0.5125, 0.0, 0.5133, 0.0, 0.5141, 0.0, 0.697, 0.0, 0.6869, 0.0, 0.6768, 0.0, 0.6667, 0.0, 0.6566, 0.0, 0.6465, 0.0, 0.6364, 0.0, 0.6263, 0.0, 0.6162, 0.0, 0.6061, 0.0, 0.596, 0.0, 0.5859, 0.0, 0.5758, 0.0, 0.5657, 0.0, 0.5556, 0.0, 0.5455, 0.0, 0.5354, 0.0, 0.5253, 0.0, 0.5152, 0.0, 0.5051, 0.0, 0.4949, 0.0, 0.4848, 0.0, 0.4747, 0.0, 0.4646, 0.0, 0.4545, 0.0, 0.4444, 0.0, 0.4343, 0.0, 0.4242, 0.0, 0.4141, 0.0, 0.404, 0.0, 0.3939, 0.0, 0.3838, 0.0, 0.3737, 0.0, 0.3636, 0.0, 0.3535, 0.0, 0.3434, 0.0, 0.3333, 0.0, 0.3232, 0.0, 0.3131, 0.0, 0.303, 0.0, 0.2929, 0.0, 0.2828, 0.0, 0.2727, 0.0, 0.2626, 0.0, 0.2525, 0.0, 0.0, 0.0, 0.7576, 0.0, 0.7475, 0.0, 0.7374, 0.0, 0.7273, 0.0, 0.7172, 0.0, 0.7071, 0.0, 0.697, 0.0, 0.7071, 0.0, 0.7172, 0.0, 0.7273, 0.0, 0.7374, 0.0, 0.7475, 0.0, 0.7576, 0.0, 0.0, 0.0, 0.2525, 0.0, 0.2626, 0.0, 0.2727, 0.0, 0.2828, 0.0, 0.2929, 0.0, 0.303, 0.0, 0.3131, 0.0, 0.3232, 0.0, 0.3333, 0.0, 0.3434, 0.0, 0.3535, 0.0, 0.3636, 0.0, 0.3737, 0.0, 0.3838, 0.0, 0.3939, 0.0, 0.404, 0.0, 0.4141, 0.0, 0.4242, 0.0, 0.4343, 0.0, 0.4444, 0.0, 0.4545, 0.0, 0.4646, 0.0, 0.4747, 0.0, 0.4848, 0.0, 0.4949, 0.0, 0.5051, 0.0, 0.5152, 0.0, 0.5253, 0.0, 0.5354, 0.0, 0.5455, 0.0, 0.5556, 0.0, 0.5657, 0.0, 0.5758, 0.0, 0.5859, 0.0, 0.596, 0.0, 0.6061, 0.0, 0.6162, 0.0, 0.6263, 0.0, 0.6364, 0.0, 0.6465, 0.0, 0.6566, 0.0, 0.6667, 0.0, 0.6768, 0.0, 0.6869, 0.0, 0.2525, 0.0, 0.2626, 0.0, 0.2626, 0.0, 0.2525, 0.0, 0.2626, 0.0, 0.2727, 0.0, 0.2727, 0.0, 0.2626, 0.0, 0.2727, 0.0, 0.2828, 0.0, 0.2828, 0.0, 0.2727, 0.0, 0.2828, 0.0, 0.2929, 0.0, 0.2929, 0.0, 0.2828, 0.0, 0.2929, 0.0, 0.303, 0.0, 0.303, 0.0, 0.2929, 0.0, 0.303, 0.0, 0.3131, 0.0, 0.3131, 0.0, 0.303, 0.0, 0.3131, 0.0, 0.3232, 0.0, 0.3232, 0.0, 0.3131, 0.0, 0.3232, 0.0, 0.3333, 0.0, 0.3333, 0.0, 0.3232, 0.0, 0.3333, 0.0, 0.3434, 0.0, 0.3434, 0.0, 0.3333, 0.0, 0.3434, 0.0, 0.3535, 0.0, 0.3535, 0.0, 0.3434, 0.0, 0.3535, 0.0, 0.3636, 0.0, 0.3636, 0.0, 0.3535, 0.0, 0.3636, 0.0, 0.3737, 0.0, 0.3737, 0.0, 0.3636, 0.0, 0.3737, 0.0, 0.3838, 0.0, 0.3838, 0.0, 0.3737, 0.0, 0.3838, 0.0, 0.3939, 0.0, 0.3939, 0.0, 0.3838, 0.0, 0.3939, 0.0, 0.404, 0.0, 0.404, 0.0, 0.3939, 0.0, 0.404, 0.0, 0.4141, 0.0, 0.4141, 0.0, 0.404, 0.0, 0.4141, 0.0, 0.4242, 0.0, 0.4242, 0.0, 0.4141, 0.0, 0.4242, 0.0, 0.4343, 0.0, 0.4343, 0.0, 0.4242, 0.0, 0.4343, 0.0, 0.4444, 0.0, 0.4444, 0.0, 0.4343, 0.0, 0.4444, 0.0, 0.4545, 0.0, 0.4545, 0.0, 0.4444, 0.0, 0.4545, 0.0, 0.4646, 0.0, 0.4646, 0.0, 0.4545, 0.0, 0.4646, 0.0, 0.4747, 0.0, 0.4747, 0.0, 0.4646, 0.0, 0.4747, 0.0, 0.4848, 0.0, 0.4848, 0.0, 0.4747, 0.0, 0.4848, 0.0, 0.4949, 0.0, 0.4949, 0.0, 0.4848, 0.0, 0.4949, 0.0, 0.5051, 0.0, 0.5051, 0.0, 0.4949, 0.0, 0.5051, 0.0, 0.5152, 0.0, 0.5152, 0.0, 0.5051, 0.0, 0.5152, 0.0, 0.5253, 0.0, 0.5253, 0.0, 0.5152, 0.0, 0.5253, 0.0, 0.5354, 0.0, 0.5354, 0.0, 0.5253, 0.0, 0.5354, 0.0, 0.5455, 0.0, 0.5455, 0.0, 0.5354, 0.0, 0.5455, 0.0, 0.5556, 0.0, 0.5556, 0.0, 0.5455, 0.0, 0.5556, 0.0, 0.5657, 0.0, 0.5657, 0.0, 0.5556, 0.0, 0.5657, 0.0, 0.5758, 0.0, 0.5758, 0.0, 0.5657, 0.0, 0.5758, 0.0, 0.5859, 0.0, 0.5859, 0.0, 0.5758, 0.0, 0.5859, 0.0, 0.596, 0.0, 0.596, 0.0, 0.5859, 0.0, 0.596, 0.0, 0.6061, 0.0, 0.6061, 0.0, 0.596, 0.0, 0.6061, 0.0, 0.6162, 0.0, 0.6162, 0.0, 0.6061, 0.0, 0.6162, 0.0, 0.6263, 0.0, 0.6263, 0.0, 0.6162, 0.0, 0.6263, 0.0, 0.6364, 0.0, 0.6364, 0.0, 0.6263, 0.0, 0.6364, 0.0, 0.6465, 0.0, 0.6465, 0.0, 0.6364, 0.0, 0.6465, 0.0, 0.6566, 0.0, 0.6566, 0.0, 0.6465, 0.0, 0.6566, 0.0, 0.6667, 0.0, 0.6667, 0.0, 0.6566, 0.0, 0.6667, 0.0, 0.6768, 0.0, 0.6768, 0.0, 0.6667, 0.0, 0.6768, 0.0, 0.6869, 0.0, 0.6869, 0.0, 0.6768, 0.0, 0.6869, 0.0, 0.697, 0.0, 0.697, 0.0, 0.6869, 0.0, 0.697, 0.0, 0.7071, 0.0, 0.7071, 0.0, 0.697, 0.0, 0.7071, 0.0, 0.7172, 0.0, 0.7172, 0.0, 0.7071, 0.0, 0.7172, 0.0, 0.7273, 0.0, 0.7273, 0.0, 0.7172, 0.0, 0.7273, 0.0, 0.7374, 0.0, 0.7374, 0.0, 0.7273, 0.0, 0.7374, 0.0, 0.7475, 0.0, 0.7475, 0.0, 0.7374, 0.0, 0.7475, 0.0, 0.7576, 0.0, 0.7576, 0.0, 0.7475, 0.0, 0.0, 0.0, 0.2525, 0.0, 0.2525, 0.0, 0.0, 0.0, 0.7576, 0.0, 0.0, 0.0, 0.0, 0.0, 0.7576, 0.0, 0.5657, 0.0, 0.5758, 0.0, 0.5859, 0.0, 0.596, 0.0, 0.6061, 0.0, 0.6162, 0.0, 0.6263, 0.0, 0.6364, 0.0, 0.6465, 0.0, 0.6566, 0.0, 0.6667, 0.0, 0.6768, 0.0, 0.6869, 0.0, 0.697, 0.0, 0.7071, 0.0, 0.7172, 0.0, 0.7273, 0.0, 0.7374, 0.0, 0.7475, 0.0, 0.7576, 0.0, 0.0, 0.0, 0.2525, 0.0, 0.2626, 0.0, 0.2727, 0.0, 0.2828, 0.0, 0.2929, 0.0, 0.303, 0.0, 0.3131, 0.0, 0.3232, 0.0, 0.3333, 0.0, 0.3434, 0.0, 0.3535, 0.0, 0.3636, 0.0, 0.3737, 0.0, 0.3838, 0.0, 0.3939, 0.0, 0.404, 0.0, 0.4141, 0.0, 0.4242, 0.0, 0.4343, 0.0, 0.4444, 0.0, 0.4545, 0.0, 0.4646, 0.0, 0.4747, 0.0, 0.4848, 0.0, 0.4949, 0.0, 0.5051, 0.0, 0.5152, 0.0, 0.5253, 0.0, 0.5354, 0.0, 0.5455, 0.0, 0.5556, 0.0, 0.5657, 0.0, 0.5556, 0.0, 0.5455, 0.0, 0.5354, 0.0, 0.5253, 0.0, 0.5152, 0.0, 0.5051, 0.0, 0.4949, 0.0, 0.4848, 0.0, 0.4747, 0.0, 0.4646, 0.0, 0.4545, 0.0, 0.4444, 0.0, 0.4343, 0.0, 0.4242, 0.0, 0.4141, 0.0, 0.404, 0.0, 0.3939, 0.0, 0.3838, 0.0, 0.3737, 0.0, 0.3636, 0.0, 0.3535, 0.0, 0.3434, 0.0, 0.3333, 0.0, 0.3232, 0.0, 0.3131, 0.0, 0.303, 0.0, 0.2929, 0.0, 0.2828, 0.0, 0.2727, 0.0, 0.2626, 0.0, 0.2525, 0.0, 0.0, 0.0, 0.7576, 0.0, 0.7475, 0.0, 0.7374, 0.0, 0.7273, 0.0, 0.7172, 0.0, 0.7071, 0.0, 0.697, 0.0, 0.6869, 0.0, 0.6768, 0.0, 0.6667, 0.0, 0.6566, 0.0, 0.6465, 0.0, 0.6364, 0.0, 0.6263, 0.0, 0.6162, 0.0, 0.6061, 0.0, 0.596, 0.0, 0.5859, 0.0, 0.5758, 0.0, 0.0, 0.0, 0.7576, 0.0, 0.7576, 0.0, 0.0, 0.0, 0.7576, 0.0, 0.7475, 0.0, 0.7475, 0.0, 0.7576, 0.0, 0.7475, 0.0, 0.7374, 0.0, 0.7374, 0.0, 0.7475, 0.0, 0.7374, 0.0, 0.7273, 0.0, 0.7273, 0.0, 0.7374, 0.0, 0.7273, 0.0, 0.7172, 0.0, 0.7172, 0.0, 0.7273, 0.0, 0.7172, 0.0, 0.7071, 0.0, 0.7071, 0.0, 0.7172, 0.0, 0.7071, 0.0, 0.697, 0.0, 0.697, 0.0, 0.7071, 0.0, 0.697, 0.0, 0.6869, 0.0, 0.6869, 0.0, 0.697, 0.0, 0.6869, 0.0, 0.6768, 0.0, 0.6768, 0.0, 0.6869, 0.0, 0.6768, 0.0, 0.6667, 0.0, 0.6667, 0.0, 0.6768, 0.0, 0.6667, 0.0, 0.6566, 0.0, 0.6566, 0.0, 0.6667, 0.0, 0.6566, 0.0, 0.6465, 0.0, 0.6465, 0.0, 0.6566, 0.0, 0.6465, 0.0, 0.6364, 0.0, 0.6364, 0.0, 0.6465, 0.0, 0.6364, 0.0, 0.6263, 0.0, 0.6263, 0.0, 0.6364, 0.0, 0.6263, 0.0, 0.6162, 0.0, 0.6162, 0.0, 0.6263, 0.0, 0.6162, 0.0, 0.6061, 0.0, 0.6061, 0.0, 0.6162, 0.0, 0.6061, 0.0, 0.596, 0.0, 0.596, 0.0, 0.6061, 0.0, 0.596, 0.0, 0.5859, 0.0, 0.5859, 0.0, 0.596, 0.0, 0.5859, 0.0, 0.5758, 0.0, 0.5758, 0.0, 0.5859, 0.0, 0.5758, 0.0, 0.5657, 0.0, 0.5657, 0.0, 0.5758, 0.0, 0.5657, 0.0, 0.5556, 0.0, 0.5556, 0.0, 0.5657, 0.0, 0.5556, 0.0, 0.5455, 0.0, 0.5455, 0.0, 0.5556, 0.0, 0.5455, 0.0, 0.5354, 0.0, 0.5354, 0.0, 0.5455, 0.0, 0.5354, 0.0, 0.5253, 0.0, 0.5253, 0.0, 0.5354, 0.0, 0.5253, 0.0, 0.5152, 0.0, 0.5152, 0.0, 0.5253, 0.0, 0.5152, 0.0, 0.5051, 0.0, 0.5051, 0.0, 0.5152, 0.0, 0.5051, 0.0, 0.4949, 0.0, 0.4949, 0.0, 0.5051, 0.0, 0.4949, 0.0, 0.4848, 0.0, 0.4848, 0.0, 0.4949, 0.0, 0.4848, 0.0, 0.4747, 0.0, 0.4747, 0.0, 0.4848, 0.0, 0.4747, 0.0, 0.4646, 0.0, 0.4646, 0.0, 0.4747, 0.0, 0.4646, 0.0, 0.4545, 0.0, 0.4545, 0.0, 0.4646, 0.0, 0.4545, 0.0, 0.4444, 0.0, 0.4444, 0.0, 0.4545, 0.0, 0.4444, 0.0, 0.4343, 0.0, 0.4343, 0.0, 0.4444, 0.0, 0.4343, 0.0, 0.4242, 0.0, 0.4242, 0.0, 0.4343, 0.0, 0.4242, 0.0, 0.4141, 0.0, 0.4141, 0.0, 0.4242, 0.0, 0.4141, 0.0, 0.404, 0.0, 0.404, 0.0, 0.4141, 0.0, 0.404, 0.0, 0.3939, 0.0, 0.3939, 0.0, 0.404, 0.0, 0.3939, 0.0, 0.3838, 0.0, 0.3838, 0.0, 0.3939, 0.0, 0.3838, 0.0, 0.3737, 0.0, 0.3737, 0.0, 0.3838, 0.0, 0.3737, 0.0, 0.3636, 0.0, 0.3636, 0.0, 0.3737, 0.0, 0.3636, 0.0, 0.3535, 0.0, 0.3535, 0.0, 0.3636, 0.0, 0.3535, 0.0, 0.3434, 0.0, 0.3434, 0.0, 0.3535, 0.0, 0.3434, 0.0, 0.3333, 0.0, 0.3333, 0.0, 0.3434, 0.0, 0.3333, 0.0, 0.3232, 0.0, 0.3232, 0.0, 0.3333, 0.0, 0.3232, 0.0, 0.3131, 0.0, 0.3131, 0.0, 0.3232, 0.0, 0.3131, 0.0, 0.303, 0.0, 0.303, 0.0, 0.3131, 0.0, 0.303, 0.0, 0.2929, 0.0, 0.2929, 0.0, 0.303, 0.0, 0.2929, 0.0, 0.2828, 0.0, 0.2828, 0.0, 0.2929, 0.0, 0.2828, 0.0, 0.2727, 0.0, 0.2727, 0.0, 0.2828, 0.0, 0.2525, 0.0, 0.0, 0.0, 0.0, 0.0, 0.2525, 0.0, 0.2626, 0.0, 0.2525, 0.0, 0.2525, 0.0, 0.2626, 0.0, 0.2727, 0.0, 0.2626, 0.0, 0.2626, 0.0, 0.2727, 0.0, 0.5657, 0.0, 0.5758, 0.0, 0.5859, 0.0, 0.596, 0.0, 0.6061, 0.0, 0.6162, 0.0, 0.6263, 0.0, 0.6364, 0.0, 0.6465, 0.0, 0.6566, 0.0, 0.6667, 0.0, 0.6768, 0.0, 0.6869, 0.0, 0.697, 0.0, 0.7071, 0.0, 0.7172, 0.0, 0.7273, 0.0, 0.7374, 0.0, 0.7475, 0.0, 0.7576, 0.0, 0.0, 0.0, 0.2525, 0.0, 0.2626, 0.0, 0.2727, 0.0, 0.2828, 0.0, 0.2929, 0.0, 0.303, 0.0, 0.3131, 0.0, 0.3232, 0.0, 0.3333, 0.0, 0.3434, 0.0, 0.3535, 0.0, 0.3636, 0.0, 0.3737, 0.0, 0.3838, 0.0, 0.3939, 0.0, 0.404, 0.0, 0.4141, 0.0, 0.4242, 0.0, 0.4343, 0.0, 0.4444, 0.0, 0.4545, 0.0, 0.4646, 0.0, 0.4747, 0.0, 0.4848, 0.0, 0.4949, 0.0, 0.5051, 0.0, 0.5152, 0.0, 0.5253, 0.0, 0.5354, 0.0, 0.5455, 0.0, 0.5556, 0.0, 0.5657, 0.0, 0.5556, 0.0, 0.5455, 0.0, 0.5354, 0.0, 0.5253, 0.0, 0.5152, 0.0, 0.5051, 0.0, 0.4949, 0.0, 0.4848, 0.0, 0.4747, 0.0, 0.4646, 0.0, 0.4545, 0.0, 0.4444, 0.0, 0.4343, 0.0, 0.4242, 0.0, 0.4141, 0.0, 0.404, 0.0, 0.3939, 0.0, 0.3838, 0.0, 0.3737, 0.0, 0.3636, 0.0, 0.3535, 0.0, 0.3434, 0.0, 0.3333, 0.0, 0.3232, 0.0, 0.3131, 0.0, 0.303, 0.0, 0.2929, 0.0, 0.2828, 0.0, 0.2727, 0.0, 0.2626, 0.0, 0.2525, 0.0, 0.0, 0.0, 0.7576, 0.0, 0.7475, 0.0, 0.7374, 0.0, 0.7273, 0.0, 0.7172, 0.0, 0.7071, 0.0, 0.697, 0.0, 0.6869, 0.0, 0.6768, 0.0, 0.6667, 0.0, 0.6566, 0.0, 0.6465, 0.0, 0.6364, 0.0, 0.6263, 0.0, 0.6162, 0.0, 0.6061, 0.0, 0.596, 0.0, 0.5859, 0.0, 0.5758, 0.0, 0.0, 0.0, 0.7576, 0.0, 0.7576, 0.0, 0.0, 0.0, 0.7576, 0.0, 0.7475, 0.0, 0.7475, 0.0, 0.7576, 0.0, 0.7475, 0.0, 0.7374, 0.0, 0.7374, 0.0, 0.7475, 0.0, 0.7374, 0.0, 0.7273, 0.0, 0.7273, 0.0, 0.7374, 0.0, 0.7273, 0.0, 0.7172, 0.0, 0.7172, 0.0, 0.7273, 0.0, 0.7172, 0.0, 0.7071, 0.0, 0.7071, 0.0, 0.7172, 0.0, 0.7071, 0.0, 0.697, 0.0, 0.697, 0.0, 0.7071, 0.0, 0.697, 0.0, 0.6869, 0.0, 0.6869, 0.0, 0.697, 0.0, 0.6869, 0.0, 0.6768, 0.0, 0.6768, 0.0, 0.6869, 0.0, 0.6768, 0.0, 0.6667, 0.0, 0.6667, 0.0, 0.6768, 0.0, 0.6667, 0.0, 0.6566, 0.0, 0.6566, 0.0, 0.6667, 0.0, 0.6566, 0.0, 0.6465, 0.0, 0.6465, 0.0, 0.6566, 0.0, 0.6465, 0.0, 0.6364, 0.0, 0.6364, 0.0, 0.6465, 0.0, 0.6364, 0.0, 0.6263, 0.0, 0.6263, 0.0, 0.6364, 0.0, 0.6263, 0.0, 0.6162, 0.0, 0.6162, 0.0, 0.6263, 0.0, 0.6162, 0.0, 0.6061, 0.0, 0.6061, 0.0, 0.6162, 0.0, 0.6061, 0.0, 0.596, 0.0, 0.596, 0.0, 0.6061, 0.0, 0.596, 0.0, 0.5859, 0.0, 0.5859, 0.0, 0.596, 0.0, 0.5859, 0.0, 0.5758, 0.0, 0.5758, 0.0, 0.5859, 0.0, 0.5758, 0.0, 0.5657, 0.0, 0.5657, 0.0, 0.5758, 0.0, 0.5657, 0.0, 0.5556, 0.0, 0.5556, 0.0, 0.5657, 0.0, 0.5556, 0.0, 0.5455, 0.0, 0.5455, 0.0, 0.5556, 0.0, 0.5455, 0.0, 0.5354, 0.0, 0.5354, 0.0, 0.5455, 0.0, 0.5354, 0.0, 0.5253, 0.0, 0.5253, 0.0, 0.5354, 0.0, 0.5253, 0.0, 0.5152, 0.0, 0.5152, 0.0, 0.5253, 0.0, 0.5152, 0.0, 0.5051, 0.0, 0.5051, 0.0, 0.5152, 0.0, 0.5051, 0.0, 0.4949, 0.0, 0.4949, 0.0, 0.5051, 0.0, 0.4949, 0.0, 0.4848, 0.0, 0.4848, 0.0, 0.4949, 0.0, 0.4848, 0.0, 0.4747, 0.0, 0.4747, 0.0, 0.4848, 0.0, 0.4747, 0.0, 0.4646, 0.0, 0.4646, 0.0, 0.4747, 0.0, 0.4646, 0.0, 0.4545, 0.0, 0.4545, 0.0, 0.4646, 0.0, 0.4545, 0.0, 0.4444, 0.0, 0.4444, 0.0, 0.4545, 0.0, 0.4444, 0.0, 0.4343, 0.0, 0.4343, 0.0, 0.4444, 0.0, 0.4343, 0.0, 0.4242, 0.0, 0.4242, 0.0, 0.4343, 0.0, 0.4242, 0.0, 0.4141, 0.0, 0.4141, 0.0, 0.4242, 0.0, 0.4141, 0.0, 0.404, 0.0, 0.404, 0.0, 0.4141, 0.0, 0.404, 0.0, 0.3939, 0.0, 0.3939, 0.0, 0.404, 0.0, 0.3939, 0.0, 0.3838, 0.0, 0.3838, 0.0, 0.3939, 0.0, 0.3838, 0.0, 0.3737, 0.0, 0.3737, 0.0, 0.3838, 0.0, 0.3737, 0.0, 0.3636, 0.0, 0.3636, 0.0, 0.3737, 0.0, 0.3636, 0.0, 0.3535, 0.0, 0.3535, 0.0, 0.3636, 0.0, 0.3535, 0.0, 0.3434, 0.0, 0.3434, 0.0, 0.3535, 0.0, 0.3434, 0.0, 0.3333, 0.0, 0.3333, 0.0, 0.3434, 0.0, 0.3333, 0.0, 0.3232, 0.0, 0.3232, 0.0, 0.3333, 0.0, 0.3232, 0.0, 0.3131, 0.0, 0.3131, 0.0, 0.3232, 0.0, 0.3131, 0.0, 0.303, 0.0, 0.303, 0.0, 0.3131, 0.0, 0.303, 0.0, 0.2929, 0.0, 0.2929, 0.0, 0.303, 0.0, 0.2929, 0.0, 0.2828, 0.0, 0.2828, 0.0, 0.2929, 0.0, 0.2828, 0.0, 0.2727, 0.0, 0.2727, 0.0, 0.2828, 0.0, 0.2525, 0.0, 0.0, 0.0, 0.0, 0.0, 0.2525, 0.0, 0.2626, 0.0, 0.2525, 0.0, 0.2525, 0.0, 0.2626, 0.0, 0.2727, 0.0, 0.2626, 0.0, 0.2626, 0.0, 0.2727, 0.0, 0.697, 0.0, 0.6869, 0.0, 0.6768, 0.0, 0.6667, 0.0, 0.6566, 0.0, 0.6465, 0.0, 0.6364, 0.0, 0.6263, 0.0, 0.6162, 0.0, 0.6061, 0.0, 0.596, 0.0, 0.5859, 0.0, 0.5758, 0.0, 0.5657, 0.0, 0.5556, 0.0, 0.5455, 0.0, 0.5354, 0.0, 0.5253, 0.0, 0.5152, 0.0, 0.5051, 0.0, 0.4949, 0.0, 0.4848, 0.0, 0.4747, 0.0, 0.4646, 0.0, 0.4545, 0.0, 0.4444, 0.0, 0.4343, 0.0, 0.4242, 0.0, 0.4141, 0.0, 0.404, 0.0, 0.3939, 0.0, 0.3838, 0.0, 0.3737, 0.0, 0.3636, 0.0, 0.3535, 0.0, 0.3434, 0.0, 0.3333, 0.0, 0.3232, 0.0, 0.3131, 0.0, 0.303, 0.0, 0.2929, 0.0, 0.2828, 0.0, 0.2727, 0.0, 0.2626, 0.0, 0.2525, 0.0, 0.0, 0.0, 0.7576, 0.0, 0.7475, 0.0, 0.7374, 0.0, 0.7273, 0.0, 0.7172, 0.0, 0.7071, 0.0, 0.697, 0.0, 0.7071, 0.0, 0.7172, 0.0, 0.7273, 0.0, 0.7374, 0.0, 0.7475, 0.0, 0.7576, 0.0, 0.0, 0.0, 0.2525, 0.0, 0.2626, 0.0, 0.2727, 0.0, 0.2828, 0.0, 0.2929, 0.0, 0.303, 0.0, 0.3131, 0.0, 0.3232, 0.0, 0.3333, 0.0, 0.3434, 0.0, 0.3535, 0.0, 0.3636, 0.0, 0.3737, 0.0, 0.3838, 0.0, 0.3939, 0.0, 0.404, 0.0, 0.4141, 0.0, 0.4242, 0.0, 0.4343, 0.0, 0.4444, 0.0, 0.4545, 0.0, 0.4646, 0.0, 0.4747, 0.0, 0.4848, 0.0, 0.4949, 0.0, 0.5051, 0.0, 0.5152, 0.0, 0.5253, 0.0, 0.5354, 0.0, 0.5455, 0.0, 0.5556, 0.0, 0.5657, 0.0, 0.5758, 0.0, 0.5859, 0.0, 0.596, 0.0, 0.6061, 0.0, 0.6162, 0.0, 0.6263, 0.0, 0.6364, 0.0, 0.6465, 0.0, 0.6566, 0.0, 0.6667, 0.0, 0.6768, 0.0, 0.6869, 0.0, 0.2525, 0.0, 0.2626, 0.0, 0.2626, 0.0, 0.2525, 0.0, 0.2626, 0.0, 0.2727, 0.0, 0.2727, 0.0, 0.2626, 0.0, 0.2727, 0.0, 0.2828, 0.0, 0.2828, 0.0, 0.2727, 0.0, 0.2828, 0.0, 0.2929, 0.0, 0.2929, 0.0, 0.2828, 0.0, 0.2929, 0.0, 0.303, 0.0, 0.303, 0.0, 0.2929, 0.0, 0.303, 0.0, 0.3131, 0.0, 0.3131, 0.0, 0.303, 0.0, 0.3131, 0.0, 0.3232, 0.0, 0.3232, 0.0, 0.3131, 0.0, 0.3232, 0.0, 0.3333, 0.0, 0.3333, 0.0, 0.3232, 0.0, 0.3333, 0.0, 0.3434, 0.0, 0.3434, 0.0, 0.3333, 0.0, 0.3434, 0.0, 0.3535, 0.0, 0.3535, 0.0, 0.3434, 0.0, 0.3535, 0.0, 0.3636, 0.0, 0.3636, 0.0, 0.3535, 0.0, 0.3636, 0.0, 0.3737, 0.0, 0.3737, 0.0, 0.3636, 0.0, 0.3737, 0.0, 0.3838, 0.0, 0.3838, 0.0, 0.3737, 0.0, 0.3838, 0.0, 0.3939, 0.0, 0.3939, 0.0, 0.3838, 0.0, 0.3939, 0.0, 0.404, 0.0, 0.404, 0.0, 0.3939, 0.0, 0.404, 0.0, 0.4141, 0.0, 0.4141, 0.0, 0.404, 0.0, 0.4141, 0.0, 0.4242, 0.0, 0.4242, 0.0, 0.4141, 0.0, 0.4242, 0.0, 0.4343, 0.0, 0.4343, 0.0, 0.4242, 0.0, 0.4343, 0.0, 0.4444, 0.0, 0.4444, 0.0, 0.4343, 0.0, 0.4444, 0.0, 0.4545, 0.0, 0.4545, 0.0, 0.4444, 0.0, 0.4545, 0.0, 0.4646, 0.0, 0.4646, 0.0, 0.4545, 0.0, 0.4646, 0.0, 0.4747, 0.0, 0.4747, 0.0, 0.4646, 0.0, 0.4747, 0.0, 0.4848, 0.0, 0.4848, 0.0, 0.4747, 0.0, 0.4848, 0.0, 0.4949, 0.0, 0.4949, 0.0, 0.4848, 0.0, 0.4949, 0.0, 0.5051, 0.0, 0.5051, 0.0, 0.4949, 0.0, 0.5051, 0.0, 0.5152, 0.0, 0.5152, 0.0, 0.5051, 0.0, 0.5152, 0.0, 0.5253, 0.0, 0.5253, 0.0, 0.5152, 0.0, 0.5253, 0.0, 0.5354, 0.0, 0.5354, 0.0, 0.5253, 0.0, 0.5354, 0.0, 0.5455, 0.0, 0.5455, 0.0, 0.5354, 0.0, 0.5455, 0.0, 0.5556, 0.0, 0.5556, 0.0, 0.5455, 0.0, 0.5556, 0.0, 0.5657, 0.0, 0.5657, 0.0, 0.5556, 0.0, 0.5657, 0.0, 0.5758, 0.0, 0.5758, 0.0, 0.5657, 0.0, 0.5758, 0.0, 0.5859, 0.0, 0.5859, 0.0, 0.5758, 0.0, 0.5859, 0.0, 0.596, 0.0, 0.596, 0.0, 0.5859, 0.0, 0.596, 0.0, 0.6061, 0.0, 0.6061, 0.0, 0.596, 0.0, 0.6061, 0.0, 0.6162, 0.0, 0.6162, 0.0, 0.6061, 0.0, 0.6162, 0.0, 0.6263, 0.0, 0.6263, 0.0, 0.6162, 0.0, 0.6263, 0.0, 0.6364, 0.0, 0.6364, 0.0, 0.6263, 0.0, 0.6364, 0.0, 0.6465, 0.0, 0.6465, 0.0, 0.6364, 0.0, 0.6465, 0.0, 0.6566, 0.0, 0.6566, 0.0, 0.6465, 0.0, 0.6566, 0.0, 0.6667, 0.0, 0.6667, 0.0, 0.6566, 0.0, 0.6667, 0.0, 0.6768, 0.0, 0.6768, 0.0, 0.6667, 0.0, 0.6768, 0.0, 0.6869, 0.0, 0.6869, 0.0, 0.6768, 0.0, 0.6869, 0.0, 0.697, 0.0, 0.697, 0.0, 0.6869, 0.0, 0.697, 0.0, 0.7071, 0.0, 0.7071, 0.0, 0.697, 0.0, 0.7071, 0.0, 0.7172, 0.0, 0.7172, 0.0, 0.7071, 0.0, 0.7172, 0.0, 0.7273, 0.0, 0.7273, 0.0, 0.7172, 0.0, 0.7273, 0.0, 0.7374, 0.0, 0.7374, 0.0, 0.7273, 0.0, 0.7374, 0.0, 0.7475, 0.0, 0.7475, 0.0, 0.7374, 0.0, 0.7475, 0.0, 0.7576, 0.0, 0.7576, 0.0, 0.7475, 0.0, 0.0, 0.0, 0.2525, 0.0, 0.2525, 0.0, 0.0, 0.0, 0.7576, 0.0, 0.0, 0.0, 0.0, 0.0, 0.7576, 0.0])
me_inlet_001.update()
me_inlet_005 = bpy.data.meshes.new('inlet.005')
me_inlet_005.from_pydata([(0.0, -0.94, -0.29), (0.0, -0.99, -0.29), (0.0, -0.94, -0.25), (0.0, -0.99, -0.25), (0.0, -0.01, 0.29), (0.0, -0.06, 0.29), (0.0, -0.01, 0.25), (0.0, -0.06, 0.25), (0.0, 5.96e-08, -0.25), (0.0, 0.0, 0.25), (0.0, -1.0, -0.25), (0.0, -1.0, 0.25), (0.0, -0.06, 0.25), (0.0, -0.01, 0.25), (0.0, -0.94, -0.25), (0.0, -0.99, -0.25)], [], [(2, 0, 1, 3), (5, 4, 6, 7), (11, 10, 15, 14, 8, 9, 13, 12)])
_uv = me_inlet_005.uv_layers.new(name='UVMap')
_uv.uv.foreach_set('vector', [0.0, 0.0, 0.0, 0.0, 0.3378, 0.0, 0.3378, 0.0, 0.3378, 0.0, 0.0, 0.0, 0.0, 0.0, 0.3378, 0.0, 0.0, 0.0, 0.0, 0.0, 0.0, 0.0, 0.0, 0.0, 0.0, 0.0, 0.0, 0.0, 0.0, 0.0, 0.0, 0.0])
me_inlet_005.update()
me_inlet_006 = bpy.data.meshes.new('inlet.006')
me_inlet_006.from_pydata([(0.0, -0.01, 0.29), (0.0, -0.06, 0.29), (0.001644, -0.05995, 0.29), (0.003259, -0.05979, 0.29), (0.004843, -0.05953, 0.29), (0.006392, -0.05918, 0.29), (0.007902, -0.05873, 0.29), (0.009371, -0.05818, 0.29), (0.01079, -0.05756, 0.29), (0.01217, -0.05684, 0.29), (0.0135, -0.05605, 0.29), (0.01476, -0.05518, 0.29), (0.01598, -0.05423, 0.29), (0.01713, -0.05321, 0.29), (0.01821, -0.05213, 0.29), (0.01923, -0.05098, 0.29), (0.02018, -0.04976, 0.29), (0.02105, -0.0485, 0.29), (0.02184, -0.04717, 0.29), (0.02256, -0.04579, 0.29), (0.02318, -0.04437, 0.29), (0.02373, -0.0429, 0.29), (0.02418, -0.04139, 0.29), (0.02453, -0.03984, 0.29), (0.02479, -0.03826, 0.29), (0.02495, -0.03664, 0.29), (0.025, -0.035, 0.29), (0.02495, -0.03336, 0.29), (0.02479, -0.03174, 0.29), (0.02453, -0.03016, 0.29), (0.02418, -0.02861, 0.29), (0.02373, -0.0271, 0.29), (0.02318, -0.02563, 0.29), (0.02256, -0.02421, 0.29), (0.02184, -0.02283, 0.29), (0.02105, -0.0215, 0.29), (0.02018, -0.02024, 0.29), (0.01923, -0.01902, 0.29), (0.01821, -0.01787, 0.29), (0.01713, -0.01679, 0.29), (0.01598, -0.01577, 0.29), (0.01476, -0.01482, 0.29), (0.0135, -0.01395, 0.29), (0.01217, -0.01316, 0.29), (0.01079, -0.01244, 0.29), (0.009371, -0.01182, 0.29), (0.007902, -0.01127, 0.29), (0.006392, -0.01082, 0.29), (0.004843, -0.01047, 0.29), (0.003259, -0.01021, 0.29), (0.001644, -0.01005, 0.29)], [], [(50, 0, 1, 2, 3, 4, 5, 6, 7, 8, 9, 10, 11, 12, 13, 14, 15, 16, 17, 18, 19, 20, 21, 22, 23, 24, 25, 26, 27, 28, 29, 30, 31, 32, 33, 34, 35, 36, 37, 38, 39, 40, 41, 42, 43, 44, 45, 46, 47, 48, 49)])
_uv = me_inlet_006.uv_layers.new(name='UVMap')
_uv.uv.foreach_set('vector', [1.0, 0.0, 0.0, 0.0, 0.3378, 0.0, 0.3514, 0.0, 0.3649, 0.0, 0.3784, 0.0, 0.3919, 0.0, 0.4054, 0.0, 0.4189, 0.0, 0.4324, 0.0, 0.4459, 0.0, 0.4595, 0.0, 0.473, 0.0, 0.4865, 0.0, 0.5, 0.0, 0.5135, 0.0, 0.527, 0.0, 0.5405, 0.0, 0.5541, 0.0, 0.5676, 0.0, 0.5811, 0.0, 0.5946, 0.0, 0.6081, 0.0, 0.6216, 0.0, 0.6351, 0.0, 0.6486, 0.0, 0.6622, 0.0, 0.6757, 0.0, 0.6892, 0.0, 0.7027, 0.0, 0.7162, 0.0, 0.7297, 0.0, 0.7432, 0.0, 0.7568, 0.0, 0.7703, 0.0, 0.7838, 0.0, 0.7973, 0.0, 0.8108, 0.0, 0.8243, 0.0, 0.8378, 0.0, 0.8514, 0.0, 0.8649, 0.0, 0.8784, 0.0, 0.8919, 0.0, 0.9054, 0.0, 0.9189, 0.0, 0.9324, 0.0, 0.9459, 0.0, 0.9595, 0.0, 0.973, 0.0, 0.9865, 0.0])
me_inlet_006.update()
me_inlet_007 = bpy.data.meshes.new('inlet.007')
me_inlet_007.from_pydata([(0.0, -0.94, -0.29), (0.0, -0.99, -0.29), (0.001644, -0.9899, -0.29), (0.003259, -0.9898, -0.29), (0.004843, -0.9895, -0.29), (0.006392, -0.9892, -0.29), (0.007902, -0.9887, -0.29), (0.009371, -0.9882, -0.29), (0.01079, -0.9876, -0.29), (0.01217, -0.9868, -0.29), (0.0135, -0.986, -0.29), (0.01476, -0.9852, -0.29), (0.01598, -0.9842, -0.29), (0.01713, -0.9832, -0.29), (0.01821, -0.9821, -0.29), (0.01923, -0.981, -0.29), (0.02018, -0.9798, -0.29), (0.02105, -0.9785, -0.29), (0.02184, -0.9772, -0.29), (0.02256, -0.9758, -0.29), (0.02318, -0.9744, -0.29), (0.02373, -0.9729, -0.29), (0.02418, -0.9714, -0.29), (0.02453, -0.9698, -0.29), (0.02479, -0.9683, -0.29), (0.02495, -0.9666, -0.29), (0.025, -0.965, -0.29), (0.02495, -0.9634, -0.29), (0.02479, -0.9617, -0.29), (0.02453, -0.9602, -0.29), (0.02418, -0.9586, -0.29), (0.02373, -0.9571, -0.29), (0.02318, -0.9556, -0.29), (0.02256, -0.9542, -0.29), (0.02184, -0.9528, -0.29), (0.02105, -0.9515, -0.29), (0.02018, -0.9502, -0.29), (0.01923, -0.949, -0.29), (0.01821, -0.9479, -0.29), (0.01713, -0.9468, -0.29), (0.01598, -0.9458, -0.29), (0.01476, -0.9448, -0.29), (0.0135, -0.944, -0.29), (0.01217, -0.9432, -0.29), (0.01079, -0.9424, -0.29), (0.009371, -0.9418, -0.29), (0.007902, -0.9413, -0.29), (0.006392, -0.9408, -0.29), (0.004843, -0.9405, -0.29), (0.003259, -0.9402, -0.29), (0.001644, -0.9401, -0.29)], [], [(39, 38, 37, 36, 35, 34, 33, 32, 31, 30, 29, 28, 27, 26, 25, 24, 23, 22, 21, 20, 19, 18, 17, 16, 15, 14, 13, 12, 11, 10, 9, 8, 7, 6, 5, 4, 3, 2, 1, 0, 50, 49, 48, 47, 46, 45, 44, 43, 42, 41, 40)])
_uv = me_inlet_007.uv_layers.new(name='UVMap')
_uv.uv.foreach_set('vector', [0.8514, 0.0, 0.8378, 0.0, 0.8243, 0.0, 0.8108, 0.0, 0.7973, 0.0, 0.7838, 0.0, 0.7703, 0.0, 0.7568, 0.0, 0.7432, 0.0, 0.7297, 0.0, 0.7162, 0.0, 0.7027, 0.0, 0.6892, 0.0, 0.6757, 0.0, 0.6622, 0.0, 0.6486, 0.0, 0.6351, 0.0, 0.6216, 0.0, 0.6081, 0.0, 0.5946, 0.0, 0.5811, 0.0, 0.5676, 0.0, 0.5541, 0.0, 0.5405, 0.0, 0.527, 0.0, 0.5135, 0.0, 0.5, 0.0, 0.4865, 0.0, 0.473, 0.0, 0.4595, 0.0, 0.4459, 0.0, 0.4324, 0.0, 0.4189, 0.0, 0.4054, 0.0, 0.3919, 0.0, 0.3784, 0.0, 0.3649, 0.0, 0.3514, 0.0, 0.3378, 0.0, 0.0, 0.0, 1.0, 0.0, 0.9865, 0.0, 0.973, 0.0, 0.9595, 0.0, 0.9459, 0.0, 0.9324, 0.0, 0.9189, 0.0, 0.9054, 0.0, 0.8919, 0.0, 0.8784, 0.0, 0.8649, 0.0])
me_inlet_007.update()

# ---- objects
ob_pipe = bpy.data.objects.new('pipe', me_pipe2)
ob_wall = bpy.data.objects.new('wall', me_inlet_001)
ob_symmetry = bpy.data.objects.new('symmetry', me_inlet_005)
ob_inlet = bpy.data.objects.new('inlet', me_inlet_006)
ob_outlet = bpy.data.objects.new('outlet', me_inlet_007)

# ---- transforms, parenting, visibility, modifiers, constraints
ob_pipe.location = (0.0, 0.0, 0.0)
ob_wall.location = (0.0, 0.0, 0.0)
ob_wall.rotation_euler = (1.571, -0.0, 0.0)
ob_symmetry.location = (0.0, 0.0, 0.0)
ob_symmetry.rotation_euler = (1.571, -0.0, 0.0)
ob_inlet.location = (0.0, 0.0, 0.0)
ob_inlet.rotation_euler = (1.571, -0.0, 0.0)
ob_outlet.location = (0.0, 0.0, 0.0)
ob_outlet.rotation_euler = (1.571, -0.0, 0.0)

# ---- collection membership
scene.collection.objects.link(ob_pipe)
scene.collection.objects.link(ob_wall)
scene.collection.objects.link(ob_symmetry)
scene.collection.objects.link(ob_inlet)
scene.collection.objects.link(ob_outlet)

# ---- scene / render settings (as saved in the file)
scene.frame_start = 1; scene.frame_end = 250; scene.frame_set(1)
scene.render.engine = 'BLENDER_EEVEE_NEXT'
scene.cycles.sampling_pattern = 'TABULATED_SOBOL'
scene.view_settings.view_transform = 'Filmic'
bpy.context.view_layer.update()

# ---- added for rendering (the .blend has no active camera and no usable light): camera, sun
cam_auto = bpy.data.cameras.new('AutoCamera')
cam_auto.lens = 50.0
cam_auto.sensor_width = 36.0
cam_auto.clip_end = 1000.0
ob_auto_camera = bpy.data.objects.new('AutoCamera', cam_auto)
scene.collection.objects.link(ob_auto_camera)
ob_auto_camera.location = (1.21931, -1.31317, 0.375449)
ob_auto_camera.rotation_euler = (1.09748, -7.21219e-08, 0.694738)
scene.camera = ob_auto_camera
light_auto_sun = bpy.data.lights.new('AutoSun', 'SUN')
light_auto_sun.energy = 3.0
light_auto_sun.angle = 0.0523599
ob_auto_sun = bpy.data.objects.new('AutoSun', light_auto_sun)
scene.collection.objects.link(ob_auto_sun)
ob_auto_sun.rotation_euler = (0.872665, 0.174533, 0.523599)
bpy.context.view_layer.update()
